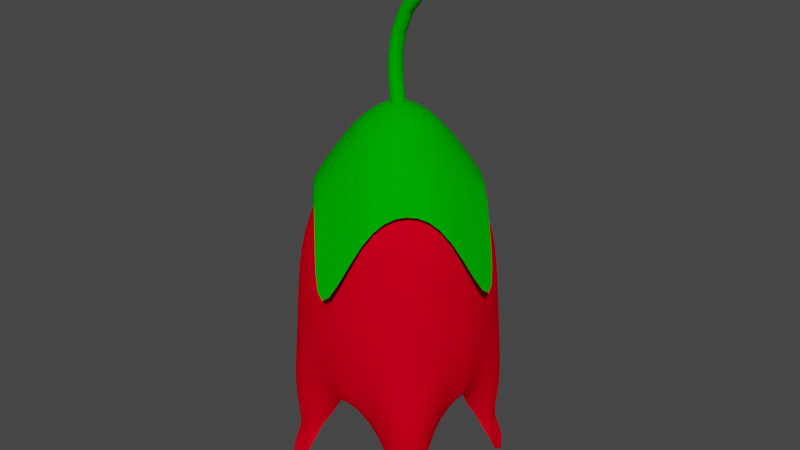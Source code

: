 # Source: blend.blend  (saved by Blender 3.5.10; exported with 4.5.12 LTS)
import bpy
from mathutils import Matrix  # noqa: F401  (used for matrix-valued properties, if any)

bpy.ops.wm.read_factory_settings(use_empty=True)
scene = bpy.context.scene
scene.name = 'Scene'

# ---- collections
col_collection = bpy.data.collections.new('Collection'); scene.collection.children.link(col_collection)

# ---- materials (node trees are filled in below, after node groups)
mat_x = bpy.data.materials.new('ホタルブクロ葉')
mat_x.alpha_threshold = 0.0
mat_x.use_transparent_shadow = False
mat_x.diffuse_color = (0.0003182, 0.4116, 0.0, 1.0)
mat_x.roughness = 0.5
mat_x.line_color = (0.0, 0.0, 0.0, 1.0)
mat_1 = bpy.data.materials.new('ホタルブクロ花1')
mat_1.use_transparent_shadow = False
mat_1.diffuse_color = (0.5982, 0.2803, 0.8, 1.0)
mat_x_1 = bpy.data.materials.new('ホタルブクロ花２')
mat_x_1.use_transparent_shadow = False
mat_x_1.diffuse_color = (0.2133, 0.8, 0.6846, 1.0)
mat_3 = bpy.data.materials.new('ホタルブクロ花3')
mat_3.use_transparent_shadow = False
mat_3.diffuse_color = (0.7438, 0.8, 0.0409, 1.0)
mat_4 = bpy.data.materials.new('ホタルブクロ花4')
mat_4.use_transparent_shadow = False
mat_4.diffuse_color = (0.8, 0.314, 0.03946, 1.0)
mat_5 = bpy.data.materials.new('ホタルブクロ花5')
mat_5.use_transparent_shadow = False
mat_5.diffuse_color = (0.8, 0.1595, 0.37, 1.0)
mat_6 = bpy.data.materials.new('ホタルブクロ花6')
mat_6.use_transparent_shadow = False
mat_6.diffuse_color = (0.8, 0.0, 0.01222, 1.0)

# ---- material node trees

# ---- world
world_world = bpy.data.worlds.new('World'); scene.world = world_world
world_world.use_nodes = True; world_world.node_tree.nodes.clear()
_N = world_world.node_tree.nodes; _L = world_world.node_tree.links
n0 = _N.new('ShaderNodeOutputWorld'); n0.name = 'World Output'; n0.location = (300, 300)
n1 = _N.new('ShaderNodeBackground'); n1.name = 'Background'; n1.location = (10, 300)
n1.inputs[0].default_value = (0.05088, 0.05088, 0.05088, 1.0)
_L.new(n1.outputs[0], n0.inputs[0])
n0.is_active_output = True
world_world.color = (0.05088, 0.05088, 0.05088)
world_world.use_sun_shadow = False
world_world.sun_shadow_jitter_overblur = 0.0

# ---- meshes
me_cube_001 = bpy.data.meshes.new('Cube.001')
me_cube_001.from_pydata([(0.001404, 1.761, 1.061), (1.761, 0.001397, 1.066), (-1.76, -0.001735, 1.058), (-0.001729, -1.76, 1.062), (-0.4359, -1.226, 2.664), (-0.8367, -0.8367, 2.925), (-1.226, -0.4359, 2.662), (0.4359, 1.226, 2.666), (0.8367, 0.8367, 2.93), (1.226, 0.4359, 2.669), (-1.226, 0.4357, 2.662), (-0.8367, 0.8367, 2.925), (-0.436, 1.226, 2.664), (1.226, -0.436, 2.668), (0.8367, -0.8367, 2.93), (0.4357, -1.226, 2.667), (-0.7905, -4.768e-06, 3.575), (-0.3952, 0.3952, 3.856), (-3.934e-06, 0.7905, 3.577), (-0.3952, -0.3952, 3.856), (6.098e-07, -1.487e-07, 4.181), (0.3952, 0.3952, 3.858), (-4.053e-06, -0.7905, 3.577), (0.3952, -0.3952, 3.858), (0.7905, -4.768e-06, 3.579), (-0.8368, 0.8367, 2.991), (-0.4361, 1.226, 2.73), (0.3951, 0.3952, 3.924), (0.8366, 0.8367, 2.996), (-0.0001229, 0.7905, 3.643), (0.4358, 1.226, 2.733), (0.4356, -1.226, 2.733), (-0.001859, -1.76, 1.135), (1.226, 0.4359, 2.735), (1.761, 0.001397, 1.139), (0.001273, 1.761, 1.134), (-0.8368, -0.8367, 2.991), (-1.226, -0.4359, 2.728), (-1.226, 0.4357, 2.728), (-0.436, -1.226, 2.73), (-1.761, -0.001735, 1.13), (0.7904, -4.879e-06, 3.645), (1.226, -0.436, 2.734), (0.8366, -0.8367, 2.996), (-0.7906, -4.879e-06, 3.641), (-0.3953, 0.3952, 3.922), (-0.3953, -0.3952, 3.922), (-0.0001183, -2.594e-07, 4.247), (-0.000123, -0.7905, 3.643), (0.3951, -0.3952, 3.924)], [], [(22, 15, 3, 4), (10, 16, 6, 2), (16, 19, 5, 6), (19, 22, 4, 5), (8, 9, 24, 21), (21, 24, 23, 20), (20, 23, 22, 19), (7, 8, 21, 18), (18, 21, 20, 17), (17, 20, 19, 16), (0, 7, 18, 12), (12, 18, 17, 11), (11, 17, 16, 10), (9, 1, 13, 24), (24, 13, 14, 23), (23, 14, 15, 22), (48, 39, 32, 31), (38, 40, 37, 44), (44, 37, 36, 46), (46, 36, 39, 48), (28, 27, 41, 33), (27, 47, 49, 41), (47, 46, 48, 49), (30, 29, 27, 28), (29, 45, 47, 27), (45, 44, 46, 47), (35, 26, 29, 30), (26, 25, 45, 29), (25, 38, 44, 45), (33, 41, 42, 34), (41, 49, 43, 42), (49, 48, 31, 43), (15, 14, 43, 31), (7, 0, 35, 30), (6, 5, 36, 37), (4, 3, 32, 39), (2, 6, 37, 40), (11, 10, 38, 25), (5, 4, 39, 36), (8, 7, 30, 28), (10, 2, 40, 38), (13, 1, 34, 42), (3, 15, 31, 32), (9, 8, 28, 33), (14, 13, 42, 43), (1, 9, 33, 34), (0, 12, 26, 35), (12, 11, 25, 26)])
_uv = me_cube_001.uv_layers.new(name='UVMap')
_uv.uv.foreach_set('vector', [0.8125, 0.6875, 0.8125, 0.75, 0.875, 0.75, 0.875, 0.6875, 0.8125, 0.5, 0.8125, 0.5625, 0.875, 0.5625, 0.875, 0.5, 0.8125, 0.5625, 0.8125, 0.625, 0.875, 0.625, 0.875, 0.5625, 0.8125, 0.625, 0.8125, 0.6875, 0.875, 0.6875, 0.875, 0.625, 0.625, 0.625, 0.625, 0.6875, 0.6875, 0.6875, 0.6875, 0.625, 0.6875, 0.625, 0.6875, 0.6875, 0.75, 0.6875, 0.75, 0.625, 0.75, 0.625, 0.75, 0.6875, 0.8125, 0.6875, 0.8125, 0.625, 0.625, 0.5625, 0.625, 0.625, 0.6875, 0.625, 0.6875, 0.5625, 0.6875, 0.5625, 0.6875, 0.625, 0.75, 0.625, 0.75, 0.5625, 0.75, 0.5625, 0.75, 0.625, 0.8125, 0.625, 0.8125, 0.5625, 0.625, 0.5, 0.625, 0.5625, 0.6875, 0.5625, 0.6875, 0.5, 0.6875, 0.5, 0.6875, 0.5625, 0.75, 0.5625, 0.75, 0.5, 0.75, 0.5, 0.75, 0.5625, 0.8125, 0.5625, 0.8125, 0.5, 0.625, 0.6875, 0.625, 0.75, 0.6875, 0.75, 0.6875, 0.6875, 0.6875, 0.6875, 0.6875, 0.75, 0.75, 0.75, 0.75, 0.6875, 0.75, 0.6875, 0.75, 0.75, 0.8125, 0.75, 0.8125, 0.6875, 0.8125, 0.6875, 0.875, 0.6875, 0.875, 0.75, 0.8125, 0.75, 0.8125, 0.5, 0.875, 0.5, 0.875, 0.5625, 0.8125, 0.5625, 0.8125, 0.5625, 0.875, 0.5625, 0.875, 0.625, 0.8125, 0.625, 0.8125, 0.625, 0.875, 0.625, 0.875, 0.6875, 0.8125, 0.6875, 0.625, 0.625, 0.6875, 0.625, 0.6875, 0.6875, 0.625, 0.6875, 0.6875, 0.625, 0.75, 0.625, 0.75, 0.6875, 0.6875, 0.6875, 0.75, 0.625, 0.8125, 0.625, 0.8125, 0.6875, 0.75, 0.6875, 0.625, 0.5625, 0.6875, 0.5625, 0.6875, 0.625, 0.625, 0.625, 0.6875, 0.5625, 0.75, 0.5625, 0.75, 0.625, 0.6875, 0.625, 0.75, 0.5625, 0.8125, 0.5625, 0.8125, 0.625, 0.75, 0.625, 0.625, 0.5, 0.6875, 0.5, 0.6875, 0.5625, 0.625, 0.5625, 0.6875, 0.5, 0.75, 0.5, 0.75, 0.5625, 0.6875, 0.5625, 0.75, 0.5, 0.8125, 0.5, 0.8125, 0.5625, 0.75, 0.5625, 0.625, 0.6875, 0.6875, 0.6875, 0.6875, 0.75, 0.625, 0.75, 0.6875, 0.6875, 0.75, 0.6875, 0.75, 0.75, 0.6875, 0.75, 0.75, 0.6875, 0.8125, 0.6875, 0.8125, 0.75, 0.75, 0.75, 0.8125, 0.75, 0.75, 0.75, 0.75, 0.75, 0.8125, 0.75, 0.625, 0.5625, 0.625, 0.5, 0.625, 0.5, 0.625, 0.5625, 0.875, 0.5625, 0.875, 0.625, 0.875, 0.625, 0.875, 0.5625, 0.875, 0.6875, 0.875, 0.75, 0.875, 0.75, 0.875, 0.6875, 0.875, 0.5, 0.875, 0.5625, 0.875, 0.5625, 0.875, 0.5, 0.75, 0.5, 0.8125, 0.5, 0.8125, 0.5, 0.75, 0.5, 0.875, 0.625, 0.875, 0.6875, 0.875, 0.6875, 0.875, 0.625, 0.625, 0.625, 0.625, 0.5625, 0.625, 0.5625, 0.625, 0.625, 0.8125, 0.5, 0.875, 0.5, 0.875, 0.5, 0.8125, 0.5, 0.6875, 0.75, 0.625, 0.75, 0.625, 0.75, 0.6875, 0.75, 0.875, 0.75, 0.8125, 0.75, 0.8125, 0.75, 0.875, 0.75, 0.625, 0.6875, 0.625, 0.625, 0.625, 0.625, 0.625, 0.6875, 0.75, 0.75, 0.6875, 0.75, 0.6875, 0.75, 0.75, 0.75, 0.625, 0.75, 0.625, 0.6875, 0.625, 0.6875, 0.625, 0.75, 0.625, 0.5, 0.6875, 0.5, 0.6875, 0.5, 0.625, 0.5, 0.6875, 0.5, 0.75, 0.5, 0.75, 0.5, 0.6875, 0.5])
me_cube_001.materials.append(mat_x)
me_cube_001.update()
me_cylinder = bpy.data.meshes.new('Cylinder')
me_cylinder.from_pydata([(-0.00764, 1.0, -0.9993), (16.54, 1.0, 1.008), (0.1872, 0.9808, -0.9993), (16.61, 0.9808, 0.9958), (0.3745, 0.9239, -0.9994), (16.68, 0.9239, 0.984), (0.5471, 0.8315, -0.9995), (16.74, 0.8315, 0.9731), (0.6984, 0.7071, -0.9996), (16.79, 0.7071, 0.9636), (0.8226, 0.5556, -0.9996), (16.83, 0.5556, 0.9557), (0.9148, 0.3827, -0.9997), (16.87, 0.3827, 0.9499), (0.9716, 0.1951, -0.9997), (16.89, 0.1951, 0.9464), (0.9908, -6.246e-10, -0.9997), (16.89, 1.099e-07, 0.9451), (0.9716, -0.1951, -0.9997), (16.89, -0.1951, 0.9464), (0.9148, -0.3827, -0.9997), (16.87, -0.3827, 0.9499), (0.8226, -0.5556, -0.9996), (16.83, -0.5556, 0.9557), (0.6984, -0.7071, -0.9996), (16.79, -0.7071, 0.9636), (0.5471, -0.8315, -0.9995), (16.74, -0.8315, 0.9731), (0.3745, -0.9239, -0.9994), (16.68, -0.9239, 0.984), (0.1872, -0.9808, -0.9993), (16.61, -0.9808, 0.9958), (-0.007641, -1.0, -0.9993), (16.54, -1.0, 1.008), (-0.2024, -0.9808, -0.9992), (16.48, -0.9808, 1.02), (-0.3897, -0.9239, -0.9991), (16.41, -0.9239, 1.032), (-0.5624, -0.8315, -0.999), (16.35, -0.8315, 1.043), (-0.7137, -0.7071, -0.9989), (16.3, -0.7071, 1.052), (-0.8378, -0.5556, -0.9989), (16.25, -0.5556, 1.06), (-0.9301, -0.3827, -0.9989), (16.22, -0.3827, 1.066), (-0.9869, -0.1951, -0.9988), (16.2, -0.1951, 1.07), (-1.006, -2.364e-09, -0.9988), (16.19, -1.42e-07, 1.071), (-0.9869, 0.1951, -0.9988), (16.2, 0.1951, 1.07), (-0.9301, 0.3827, -0.9989), (16.22, 0.3827, 1.066), (-0.8378, 0.5556, -0.9989), (16.25, 0.5556, 1.06), (-0.7137, 0.7071, -0.9989), (16.3, 0.7071, 1.052), (-0.5624, 0.8315, -0.999), (16.35, 0.8315, 1.043), (-0.3897, 0.9239, -0.9991), (16.41, 0.9239, 1.032), (-0.2024, 0.9808, -0.9992), (16.48, 0.9808, 1.02), (-0.185, 1.0, -0.828), (-0.3808, 1.0, -0.6465), (-0.5771, 1.0, -0.441), (-0.5428, 1.0, -0.2098), (-0.03465, 1.0, 0.03979), (1.152, 1.0, 0.2901), (3.1, 1.0, 0.516), (5.701, 1.0, 0.6942), (8.666, 1.0, 0.8158), (11.62, 1.0, 0.8922), (14.22, 1.0, 0.9498), (14.28, 0.9808, 0.9376), (11.69, 0.9808, 0.8801), (8.757, 0.9808, 0.8041), (5.816, 0.9808, 0.6836), (3.234, 0.9808, 0.5071), (1.299, 0.9808, 0.2833), (0.1225, 0.9808, 0.03507), (-0.3776, 0.9808, -0.2129), (-0.403, 0.9808, -0.4428), (-0.1956, 0.9808, -0.6476), (0.009412, 0.9808, -0.8286), (14.35, 0.9239, 0.9258), (11.76, 0.9239, 0.8684), (8.845, 0.9239, 0.7928), (5.925, 0.9239, 0.6733), (3.361, 0.9239, 0.4986), (1.44, 0.9239, 0.2768), (0.2729, 0.9239, 0.0305), (-0.219, 0.9239, -0.2158), (-0.236, 0.9239, -0.4446), (-0.01791, 0.9239, -0.6486), (0.1963, 0.9239, -0.8291), (14.41, 0.8315, 0.9149), (11.83, 0.8315, 0.8576), (8.925, 0.8315, 0.7824), (6.025, 0.8315, 0.6639), (3.478, 0.8315, 0.4907), (1.57, 0.8315, 0.2708), (0.4111, 0.8315, 0.02625), (-0.07295, 0.8315, -0.2185), (-0.08234, 0.8315, -0.4462), (0.1454, 0.8315, -0.6495), (0.3686, 0.8315, -0.8296), (14.46, 0.7071, 0.9054), (11.88, 0.7071, 0.8482), (8.996, 0.7071, 0.7733), (6.113, 0.7071, 0.6556), (3.581, 0.7071, 0.4837), (1.683, 0.7071, 0.2655), (0.532, 0.7071, 0.02251), (0.05494, 0.7071, -0.2209), (0.05209, 0.7071, -0.4476), (0.2881, 0.7071, -0.6503), (0.5196, 0.7071, -0.83), (14.51, 0.5556, 0.8976), (11.93, 0.5556, 0.8405), (9.053, 0.5556, 0.7659), (6.184, 0.5556, 0.6488), (3.664, 0.5556, 0.478), (1.775, 0.5556, 0.2611), (0.6317, 0.5556, 0.01944), (0.1598, 0.5556, -0.2229), (0.1623, 0.5556, -0.4488), (0.405, 0.5556, -0.6509), (0.6435, 0.5556, -0.8304), (14.54, 0.3827, 0.8918), (11.97, 0.3827, 0.8347), (9.096, 0.3827, 0.7603), (6.237, 0.3827, 0.6437), (3.726, 0.3827, 0.4738), (1.844, 0.3827, 0.2579), (0.7059, 0.3827, 0.01715), (0.2378, 0.3827, -0.2244), (0.2438, 0.3827, -0.4496), (0.4916, 0.3827, -0.6514), (0.7356, 0.3827, -0.8306), (14.56, 0.1951, 0.8882), (11.99, 0.1951, 0.8312), (9.122, 0.1951, 0.7569), (6.269, 0.1951, 0.6406), (3.764, 0.1951, 0.4712), (1.886, 0.1951, 0.2558), (0.7516, 0.1951, 0.01573), (0.2855, 0.1951, -0.2253), (0.294, 0.1951, -0.4501), (0.5449, 0.1951, -0.6517), (0.7923, 0.1951, -0.8308), (14.56, -1.074e-07, 0.887), (12.0, -3.27e-07, 0.83), (9.131, -5.121e-07, 0.7557), (6.28, -6.132e-07, 0.6396), (3.777, -6.08e-07, 0.4703), (1.901, -5.11e-07, 0.2552), (0.7669, -3.643e-07, 0.01526), (0.3016, -2.157e-07, -0.2256), (0.311, -9.948e-08, -0.4503), (0.5629, -2.982e-08, -0.6518), (0.8115, -4.938e-09, -0.8309), (14.56, -0.1951, 0.8882), (11.99, -0.1951, 0.8312), (9.122, -0.1951, 0.7569), (6.269, -0.1951, 0.6406), (3.764, -0.1951, 0.4712), (1.886, -0.1951, 0.2558), (0.7516, -0.1951, 0.01573), (0.2855, -0.1951, -0.2253), (0.294, -0.1951, -0.4501), (0.5449, -0.1951, -0.6517), (0.7923, -0.1951, -0.8308), (14.54, -0.3827, 0.8918), (11.97, -0.3827, 0.8347), (9.096, -0.3827, 0.7603), (6.237, -0.3827, 0.6437), (3.726, -0.3827, 0.4738), (1.844, -0.3827, 0.2579), (0.7059, -0.3827, 0.01715), (0.2378, -0.3827, -0.2244), (0.2438, -0.3827, -0.4496), (0.4916, -0.3827, -0.6514), (0.7356, -0.3827, -0.8306), (14.51, -0.5556, 0.8976), (11.93, -0.5556, 0.8405), (9.053, -0.5556, 0.7659), (6.184, -0.5556, 0.6488), (3.664, -0.5556, 0.478), (1.775, -0.5556, 0.2611), (0.6317, -0.5556, 0.01944), (0.1598, -0.5556, -0.2229), (0.1623, -0.5556, -0.4488), (0.405, -0.5556, -0.6509), (0.6435, -0.5556, -0.8304), (14.46, -0.7071, 0.9054), (11.88, -0.7071, 0.8482), (8.996, -0.7071, 0.7733), (6.113, -0.7071, 0.6556), (3.581, -0.7071, 0.4837), (1.683, -0.7071, 0.2655), (0.532, -0.7071, 0.02251), (0.05494, -0.7071, -0.2209), (0.05209, -0.7071, -0.4476), (0.2881, -0.7071, -0.6503), (0.5196, -0.7071, -0.83), (14.41, -0.8315, 0.9149), (11.83, -0.8315, 0.8576), (8.925, -0.8315, 0.7824), (6.025, -0.8315, 0.6639), (3.478, -0.8315, 0.4907), (1.57, -0.8315, 0.2708), (0.4111, -0.8315, 0.02625), (-0.07295, -0.8315, -0.2185), (-0.08234, -0.8315, -0.4462), (0.1454, -0.8315, -0.6495), (0.3686, -0.8315, -0.8296), (14.35, -0.9239, 0.9258), (11.76, -0.9239, 0.8684), (8.845, -0.9239, 0.7928), (5.925, -0.9239, 0.6733), (3.361, -0.9239, 0.4986), (1.44, -0.9239, 0.2768), (0.2729, -0.9239, 0.0305), (-0.219, -0.9239, -0.2158), (-0.236, -0.9239, -0.4446), (-0.01791, -0.9239, -0.6486), (0.1963, -0.9239, -0.8291), (14.28, -0.9808, 0.9376), (11.69, -0.9808, 0.8801), (8.757, -0.9808, 0.8041), (5.816, -0.9808, 0.6836), (3.234, -0.9808, 0.5071), (1.299, -0.9808, 0.2833), (0.1225, -0.9808, 0.03507), (-0.3776, -0.9808, -0.2129), (-0.403, -0.9808, -0.4428), (-0.1956, -0.9808, -0.6476), (0.009412, -0.9808, -0.8286), (14.22, -1.0, 0.9498), (11.62, -1.0, 0.8922), (8.666, -1.0, 0.8158), (5.701, -1.0, 0.6942), (3.1, -1.0, 0.516), (1.152, -1.0, 0.2901), (-0.03465, -1.0, 0.03979), (-0.5428, -1.0, -0.2098), (-0.5771, -1.0, -0.441), (-0.3808, -1.0, -0.6465), (-0.185, -1.0, -0.828), (14.15, -0.9808, 0.9621), (11.54, -0.9808, 0.9044), (8.574, -0.9808, 0.8275), (5.586, -0.9808, 0.7048), (2.965, -0.9808, 0.5248), (1.003, -0.9808, 0.2968), (-0.1923, -0.9808, 0.04447), (-0.7086, -0.9808, -0.2068), (-0.7517, -0.9808, -0.4392), (-0.5667, -0.9808, -0.6455), (-0.3794, -0.9808, -0.8274), (14.08, -0.9239, 0.9739), (11.47, -0.9239, 0.9161), (8.485, -0.9239, 0.8387), (5.473, -0.9239, 0.715), (2.834, -0.9239, 0.5333), (0.8605, -0.9239, 0.3032), (-0.3443, -0.9239, 0.04893), (-0.8685, -0.9239, -0.2039), (-0.9199, -0.9239, -0.4375), (-0.7459, -0.9239, -0.6444), (-0.5663, -0.9239, -0.8269), (14.02, -0.8315, 0.9848), (11.41, -0.8315, 0.9268), (8.402, -0.8315, 0.8491), (5.367, -0.8315, 0.7244), (2.713, -0.8315, 0.5411), (0.7282, -0.8315, 0.309), (-0.4847, -0.8315, 0.053), (-1.016, -0.8315, -0.2013), (-1.075, -0.8315, -0.4359), (-0.9115, -0.8315, -0.6435), (-0.7386, -0.8315, -0.8264), (13.97, -0.7071, 0.9943), (11.35, -0.7071, 0.9363), (8.329, -0.7071, 0.8582), (5.272, -0.7071, 0.7327), (2.604, -0.7071, 0.548), (0.6118, -0.7071, 0.3141), (-0.6081, -0.7071, 0.05652), (-1.145, -0.7071, -0.1989), (-1.212, -0.7071, -0.4345), (-1.057, -0.7071, -0.6426), (-0.8896, -0.7071, -0.826), (13.93, -0.5556, 1.002), (11.3, -0.5556, 0.944), (8.268, -0.5556, 0.8657), (5.19, -0.5556, 0.7395), (2.514, -0.5556, 0.5535), (0.5158, -0.5556, 0.3182), (-0.7094, -0.5556, 0.05938), (-1.252, -0.5556, -0.1971), (-1.324, -0.5556, -0.4333), (-1.177, -0.5556, -0.6419), (-1.013, -0.5556, -0.8256), (13.89, -0.3827, 1.008), (11.27, -0.3827, 0.9498), (8.223, -0.3827, 0.8712), (5.126, -0.3827, 0.7445), (2.447, -0.3827, 0.5577), (0.444, -0.3827, 0.3213), (-0.7838, -0.3827, 0.06148), (-1.33, -0.3827, -0.1957), (-1.407, -0.3827, -0.4325), (-1.266, -0.3827, -0.6414), (-1.106, -0.3827, -0.8254), (13.87, -0.1951, 1.012), (11.25, -0.1951, 0.9533), (8.195, -0.1951, 0.8747), (5.082, -0.1951, 0.7477), (2.405, -0.1951, 0.5602), (0.4006, -0.1951, 0.3231), (-0.8295, -0.1951, 0.06277), (-1.379, -0.1951, -0.1948), (-1.459, -0.1951, -0.432), (-1.321, -0.1951, -0.641), (-1.162, -0.1951, -0.8252), (13.87, -3.592e-07, 1.013), (11.24, -5.764e-07, 0.9545), (8.185, -7.526e-07, 0.8758), (5.064, -8.319e-07, 0.7487), (2.391, -7.899e-07, 0.5611), (0.386, -6.484e-07, 0.3238), (-0.8449, -4.603e-07, 0.06319), (-1.395, -2.78e-07, -0.1945), (-1.476, -1.366e-07, -0.4318), (-1.339, -5.156e-08, -0.6409), (-1.181, -1.642e-08, -0.8251), (13.87, 0.1951, 1.012), (11.25, 0.1951, 0.9533), (8.195, 0.1951, 0.8747), (5.082, 0.1951, 0.7477), (2.405, 0.1951, 0.5602), (0.4006, 0.1951, 0.3231), (-0.8295, 0.1951, 0.06277), (-1.379, 0.1951, -0.1948), (-1.459, 0.1951, -0.432), (-1.321, 0.1951, -0.641), (-1.162, 0.1951, -0.8252), (13.89, 0.3827, 1.008), (11.27, 0.3827, 0.9498), (8.223, 0.3827, 0.8712), (5.126, 0.3827, 0.7445), (2.447, 0.3827, 0.5577), (0.444, 0.3827, 0.3213), (-0.7838, 0.3827, 0.06148), (-1.33, 0.3827, -0.1957), (-1.407, 0.3827, -0.4325), (-1.266, 0.3827, -0.6414), (-1.106, 0.3827, -0.8254), (13.93, 0.5556, 1.002), (11.3, 0.5556, 0.944), (8.268, 0.5556, 0.8657), (5.19, 0.5556, 0.7395), (2.514, 0.5556, 0.5535), (0.5158, 0.5556, 0.3182), (-0.7094, 0.5556, 0.05938), (-1.252, 0.5556, -0.1971), (-1.324, 0.5556, -0.4333), (-1.177, 0.5556, -0.6419), (-1.013, 0.5556, -0.8256), (13.97, 0.7071, 0.9943), (11.35, 0.7071, 0.9363), (8.329, 0.7071, 0.8582), (5.272, 0.7071, 0.7327), (2.604, 0.7071, 0.548), (0.6118, 0.7071, 0.3141), (-0.6081, 0.7071, 0.05652), (-1.145, 0.7071, -0.1989), (-1.212, 0.7071, -0.4345), (-1.057, 0.7071, -0.6426), (-0.8896, 0.7071, -0.826), (14.02, 0.8315, 0.9848), (11.41, 0.8315, 0.9268), (8.402, 0.8315, 0.8491), (5.367, 0.8315, 0.7244), (2.713, 0.8315, 0.5411), (0.7282, 0.8315, 0.309), (-0.4847, 0.8315, 0.053), (-1.016, 0.8315, -0.2013), (-1.075, 0.8315, -0.4359), (-0.9115, 0.8315, -0.6435), (-0.7386, 0.8315, -0.8264), (14.08, 0.9239, 0.9739), (11.47, 0.9239, 0.9161), (8.485, 0.9239, 0.8387), (5.473, 0.9239, 0.715), (2.834, 0.9239, 0.5333), (0.8605, 0.9239, 0.3032), (-0.3443, 0.9239, 0.04893), (-0.8685, 0.9239, -0.2039), (-0.9199, 0.9239, -0.4375), (-0.7459, 0.9239, -0.6444), (-0.5663, 0.9239, -0.8269), (14.15, 0.9808, 0.9621), (11.54, 0.9808, 0.9044), (8.574, 0.9808, 0.8275), (5.586, 0.9808, 0.7048), (2.965, 0.9808, 0.5248), (1.003, 0.9808, 0.2968), (-0.1923, 0.9808, 0.04447), (-0.7086, 0.9808, -0.2068), (-0.7517, 0.9808, -0.4392), (-0.5667, 0.9808, -0.6455), (-0.3794, 0.9808, -0.8274)], [], [(74, 1, 3, 75), (75, 3, 5, 86), (86, 5, 7, 97), (97, 7, 9, 108), (108, 9, 11, 119), (119, 11, 13, 130), (130, 13, 15, 141), (141, 15, 17, 152), (152, 17, 19, 163), (163, 19, 21, 174), (174, 21, 23, 185), (185, 23, 25, 196), (196, 25, 27, 207), (207, 27, 29, 218), (218, 29, 31, 229), (229, 31, 33, 240), (240, 33, 35, 251), (251, 35, 37, 262), (262, 37, 39, 273), (273, 39, 41, 284), (284, 41, 43, 295), (295, 43, 45, 306), (306, 45, 47, 317), (317, 47, 49, 328), (328, 49, 51, 339), (339, 51, 53, 350), (350, 53, 55, 361), (361, 55, 57, 372), (372, 57, 59, 383), (383, 59, 61, 394), (3, 1, 63, 61, 59, 57, 55, 53, 51, 49, 47, 45, 43, 41, 39, 37, 35, 33, 31, 29, 27, 25, 23, 21, 19, 17, 15, 13, 11, 9, 7, 5), (394, 61, 63, 405), (405, 63, 1, 74), (0, 2, 4, 6, 8, 10, 12, 14, 16, 18, 20, 22, 24, 26, 28, 30, 32, 34, 36, 38, 40, 42, 44, 46, 48, 50, 52, 54, 56, 58, 60, 62), (62, 415, 64, 0), (415, 414, 65, 64), (414, 413, 66, 65), (413, 412, 67, 66), (412, 411, 68, 67), (411, 410, 69, 68), (410, 409, 70, 69), (409, 408, 71, 70), (408, 407, 72, 71), (407, 406, 73, 72), (406, 405, 74, 73), (60, 404, 415, 62), (404, 403, 414, 415), (403, 402, 413, 414), (402, 401, 412, 413), (401, 400, 411, 412), (400, 399, 410, 411), (399, 398, 409, 410), (398, 397, 408, 409), (397, 396, 407, 408), (396, 395, 406, 407), (395, 394, 405, 406), (58, 393, 404, 60), (393, 392, 403, 404), (392, 391, 402, 403), (391, 390, 401, 402), (390, 389, 400, 401), (389, 388, 399, 400), (388, 387, 398, 399), (387, 386, 397, 398), (386, 385, 396, 397), (385, 384, 395, 396), (384, 383, 394, 395), (56, 382, 393, 58), (382, 381, 392, 393), (381, 380, 391, 392), (380, 379, 390, 391), (379, 378, 389, 390), (378, 377, 388, 389), (377, 376, 387, 388), (376, 375, 386, 387), (375, 374, 385, 386), (374, 373, 384, 385), (373, 372, 383, 384), (54, 371, 382, 56), (371, 370, 381, 382), (370, 369, 380, 381), (369, 368, 379, 380), (368, 367, 378, 379), (367, 366, 377, 378), (366, 365, 376, 377), (365, 364, 375, 376), (364, 363, 374, 375), (363, 362, 373, 374), (362, 361, 372, 373), (52, 360, 371, 54), (360, 359, 370, 371), (359, 358, 369, 370), (358, 357, 368, 369), (357, 356, 367, 368), (356, 355, 366, 367), (355, 354, 365, 366), (354, 353, 364, 365), (353, 352, 363, 364), (352, 351, 362, 363), (351, 350, 361, 362), (50, 349, 360, 52), (349, 348, 359, 360), (348, 347, 358, 359), (347, 346, 357, 358), (346, 345, 356, 357), (345, 344, 355, 356), (344, 343, 354, 355), (343, 342, 353, 354), (342, 341, 352, 353), (341, 340, 351, 352), (340, 339, 350, 351), (48, 338, 349, 50), (338, 337, 348, 349), (337, 336, 347, 348), (336, 335, 346, 347), (335, 334, 345, 346), (334, 333, 344, 345), (333, 332, 343, 344), (332, 331, 342, 343), (331, 330, 341, 342), (330, 329, 340, 341), (329, 328, 339, 340), (46, 327, 338, 48), (327, 326, 337, 338), (326, 325, 336, 337), (325, 324, 335, 336), (324, 323, 334, 335), (323, 322, 333, 334), (322, 321, 332, 333), (321, 320, 331, 332), (320, 319, 330, 331), (319, 318, 329, 330), (318, 317, 328, 329), (44, 316, 327, 46), (316, 315, 326, 327), (315, 314, 325, 326), (314, 313, 324, 325), (313, 312, 323, 324), (312, 311, 322, 323), (311, 310, 321, 322), (310, 309, 320, 321), (309, 308, 319, 320), (308, 307, 318, 319), (307, 306, 317, 318), (42, 305, 316, 44), (305, 304, 315, 316), (304, 303, 314, 315), (303, 302, 313, 314), (302, 301, 312, 313), (301, 300, 311, 312), (300, 299, 310, 311), (299, 298, 309, 310), (298, 297, 308, 309), (297, 296, 307, 308), (296, 295, 306, 307), (40, 294, 305, 42), (294, 293, 304, 305), (293, 292, 303, 304), (292, 291, 302, 303), (291, 290, 301, 302), (290, 289, 300, 301), (289, 288, 299, 300), (288, 287, 298, 299), (287, 286, 297, 298), (286, 285, 296, 297), (285, 284, 295, 296), (38, 283, 294, 40), (283, 282, 293, 294), (282, 281, 292, 293), (281, 280, 291, 292), (280, 279, 290, 291), (279, 278, 289, 290), (278, 277, 288, 289), (277, 276, 287, 288), (276, 275, 286, 287), (275, 274, 285, 286), (274, 273, 284, 285), (36, 272, 283, 38), (272, 271, 282, 283), (271, 270, 281, 282), (270, 269, 280, 281), (269, 268, 279, 280), (268, 267, 278, 279), (267, 266, 277, 278), (266, 265, 276, 277), (265, 264, 275, 276), (264, 263, 274, 275), (263, 262, 273, 274), (34, 261, 272, 36), (261, 260, 271, 272), (260, 259, 270, 271), (259, 258, 269, 270), (258, 257, 268, 269), (257, 256, 267, 268), (256, 255, 266, 267), (255, 254, 265, 266), (254, 253, 264, 265), (253, 252, 263, 264), (252, 251, 262, 263), (32, 250, 261, 34), (250, 249, 260, 261), (249, 248, 259, 260), (248, 247, 258, 259), (247, 246, 257, 258), (246, 245, 256, 257), (245, 244, 255, 256), (244, 243, 254, 255), (243, 242, 253, 254), (242, 241, 252, 253), (241, 240, 251, 252), (30, 239, 250, 32), (239, 238, 249, 250), (238, 237, 248, 249), (237, 236, 247, 248), (236, 235, 246, 247), (235, 234, 245, 246), (234, 233, 244, 245), (233, 232, 243, 244), (232, 231, 242, 243), (231, 230, 241, 242), (230, 229, 240, 241), (28, 228, 239, 30), (228, 227, 238, 239), (227, 226, 237, 238), (226, 225, 236, 237), (225, 224, 235, 236), (224, 223, 234, 235), (223, 222, 233, 234), (222, 221, 232, 233), (221, 220, 231, 232), (220, 219, 230, 231), (219, 218, 229, 230), (26, 217, 228, 28), (217, 216, 227, 228), (216, 215, 226, 227), (215, 214, 225, 226), (214, 213, 224, 225), (213, 212, 223, 224), (212, 211, 222, 223), (211, 210, 221, 222), (210, 209, 220, 221), (209, 208, 219, 220), (208, 207, 218, 219), (24, 206, 217, 26), (206, 205, 216, 217), (205, 204, 215, 216), (204, 203, 214, 215), (203, 202, 213, 214), (202, 201, 212, 213), (201, 200, 211, 212), (200, 199, 210, 211), (199, 198, 209, 210), (198, 197, 208, 209), (197, 196, 207, 208), (22, 195, 206, 24), (195, 194, 205, 206), (194, 193, 204, 205), (193, 192, 203, 204), (192, 191, 202, 203), (191, 190, 201, 202), (190, 189, 200, 201), (189, 188, 199, 200), (188, 187, 198, 199), (187, 186, 197, 198), (186, 185, 196, 197), (20, 184, 195, 22), (184, 183, 194, 195), (183, 182, 193, 194), (182, 181, 192, 193), (181, 180, 191, 192), (180, 179, 190, 191), (179, 178, 189, 190), (178, 177, 188, 189), (177, 176, 187, 188), (176, 175, 186, 187), (175, 174, 185, 186), (18, 173, 184, 20), (173, 172, 183, 184), (172, 171, 182, 183), (171, 170, 181, 182), (170, 169, 180, 181), (169, 168, 179, 180), (168, 167, 178, 179), (167, 166, 177, 178), (166, 165, 176, 177), (165, 164, 175, 176), (164, 163, 174, 175), (16, 162, 173, 18), (162, 161, 172, 173), (161, 160, 171, 172), (160, 159, 170, 171), (159, 158, 169, 170), (158, 157, 168, 169), (157, 156, 167, 168), (156, 155, 166, 167), (155, 154, 165, 166), (154, 153, 164, 165), (153, 152, 163, 164), (14, 151, 162, 16), (151, 150, 161, 162), (150, 149, 160, 161), (149, 148, 159, 160), (148, 147, 158, 159), (147, 146, 157, 158), (146, 145, 156, 157), (145, 144, 155, 156), (144, 143, 154, 155), (143, 142, 153, 154), (142, 141, 152, 153), (12, 140, 151, 14), (140, 139, 150, 151), (139, 138, 149, 150), (138, 137, 148, 149), (137, 136, 147, 148), (136, 135, 146, 147), (135, 134, 145, 146), (134, 133, 144, 145), (133, 132, 143, 144), (132, 131, 142, 143), (131, 130, 141, 142), (10, 129, 140, 12), (129, 128, 139, 140), (128, 127, 138, 139), (127, 126, 137, 138), (126, 125, 136, 137), (125, 124, 135, 136), (124, 123, 134, 135), (123, 122, 133, 134), (122, 121, 132, 133), (121, 120, 131, 132), (120, 119, 130, 131), (8, 118, 129, 10), (118, 117, 128, 129), (117, 116, 127, 128), (116, 115, 126, 127), (115, 114, 125, 126), (114, 113, 124, 125), (113, 112, 123, 124), (112, 111, 122, 123), (111, 110, 121, 122), (110, 109, 120, 121), (109, 108, 119, 120), (6, 107, 118, 8), (107, 106, 117, 118), (106, 105, 116, 117), (105, 104, 115, 116), (104, 103, 114, 115), (103, 102, 113, 114), (102, 101, 112, 113), (101, 100, 111, 112), (100, 99, 110, 111), (99, 98, 109, 110), (98, 97, 108, 109), (4, 96, 107, 6), (96, 95, 106, 107), (95, 94, 105, 106), (94, 93, 104, 105), (93, 92, 103, 104), (92, 91, 102, 103), (91, 90, 101, 102), (90, 89, 100, 101), (89, 88, 99, 100), (88, 87, 98, 99), (87, 86, 97, 98), (2, 85, 96, 4), (85, 84, 95, 96), (84, 83, 94, 95), (83, 82, 93, 94), (82, 81, 92, 93), (81, 80, 91, 92), (80, 79, 90, 91), (79, 78, 89, 90), (78, 77, 88, 89), (77, 76, 87, 88), (76, 75, 86, 87), (0, 64, 85, 2), (64, 65, 84, 85), (65, 66, 83, 84), (66, 67, 82, 83), (67, 68, 81, 82), (68, 69, 80, 81), (69, 70, 79, 80), (70, 71, 78, 79), (71, 72, 77, 78), (72, 73, 76, 77), (73, 74, 75, 76)])
_uv = me_cylinder.uv_layers.new(name='UVMap')
_uv.uv.foreach_set('vector', [1.0, 0.9583, 1.0, 1.0, 0.9688, 1.0, 0.9688, 0.9583, 0.9688, 0.9583, 0.9688, 1.0, 0.9375, 1.0, 0.9375, 0.9583, 0.9375, 0.9583, 0.9375, 1.0, 0.9062, 1.0, 0.9062, 0.9583, 0.9062, 0.9583, 0.9062, 1.0, 0.875, 1.0, 0.875, 0.9583, 0.875, 0.9583, 0.875, 1.0, 0.8438, 1.0, 0.8438, 0.9583, 0.8438, 0.9583, 0.8438, 1.0, 0.8125, 1.0, 0.8125, 0.9583, 0.8125, 0.9583, 0.8125, 1.0, 0.7812, 1.0, 0.7813, 0.9583, 0.7813, 0.9583, 0.7812, 1.0, 0.75, 1.0, 0.75, 0.9583, 0.75, 0.9583, 0.75, 1.0, 0.7188, 1.0, 0.7188, 0.9583, 0.7188, 0.9583, 0.7188, 1.0, 0.6875, 1.0, 0.6875, 0.9583, 0.6875, 0.9583, 0.6875, 1.0, 0.6562, 1.0, 0.6562, 0.9583, 0.6562, 0.9583, 0.6562, 1.0, 0.625, 1.0, 0.625, 0.9583, 0.625, 0.9583, 0.625, 1.0, 0.5938, 1.0, 0.5938, 0.9583, 0.5938, 0.9583, 0.5938, 1.0, 0.5625, 1.0, 0.5625, 0.9583, 0.5625, 0.9583, 0.5625, 1.0, 0.5312, 1.0, 0.5312, 0.9583, 0.5312, 0.9583, 0.5312, 1.0, 0.5, 1.0, 0.5, 0.9583, 0.5, 0.9583, 0.5, 1.0, 0.4688, 1.0, 0.4688, 0.9583, 0.4688, 0.9583, 0.4688, 1.0, 0.4375, 1.0, 0.4375, 0.9583, 0.4375, 0.9583, 0.4375, 1.0, 0.4062, 1.0, 0.4062, 0.9583, 0.4062, 0.9583, 0.4062, 1.0, 0.375, 1.0, 0.375, 0.9583, 0.375, 0.9583, 0.375, 1.0, 0.3438, 1.0, 0.3438, 0.9583, 0.3438, 0.9583, 0.3438, 1.0, 0.3125, 1.0, 0.3125, 0.9583, 0.3125, 0.9583, 0.3125, 1.0, 0.2812, 1.0, 0.2812, 0.9583, 0.2812, 0.9583, 0.2812, 1.0, 0.25, 1.0, 0.25, 0.9583, 0.25, 0.9583, 0.25, 1.0, 0.2188, 1.0, 0.2188, 0.9583, 0.2188, 0.9583, 0.2188, 1.0, 0.1875, 1.0, 0.1875, 0.9583, 0.1875, 0.9583, 0.1875, 1.0, 0.1562, 1.0, 0.1562, 0.9583, 0.1562, 0.9583, 0.1562, 1.0, 0.125, 1.0, 0.125, 0.9583, 0.125, 0.9583, 0.125, 1.0, 0.09375, 1.0, 0.09375, 0.9583, 0.09375, 0.9583, 0.09375, 1.0, 0.0625, 1.0, 0.0625, 0.9583, 0.2968, 0.4854, 0.25, 0.49, 0.2032, 0.4854, 0.1582, 0.4717, 0.1167, 0.4496, 0.08029, 0.4197, 0.05045, 0.3833, 0.02827, 0.3418, 0.01461, 0.2968, 0.01, 0.25, 0.01461, 0.2032, 0.02827, 0.1582, 0.05045, 0.1167, 0.08029, 0.08029, 0.1167, 0.05045, 0.1582, 0.02827, 0.2032, 0.01461, 0.25, 0.01, 0.2968, 0.01461, 0.3418, 0.02827, 0.3833, 0.05045, 0.4197, 0.08029, 0.4496, 0.1167, 0.4717, 0.1582, 0.4854, 0.2032, 0.49, 0.25, 0.4854, 0.2968, 0.4717, 0.3418, 0.4496, 0.3833, 0.4197, 0.4197, 0.3833, 0.4496, 0.3418, 0.4717, 0.0625, 0.9583, 0.0625, 1.0, 0.03125, 1.0, 0.03125, 0.9583, 0.03125, 0.9583, 0.03125, 1.0, 0.0, 1.0, 0.0, 0.9583, 0.75, 0.49, 0.7968, 0.4854, 0.8418, 0.4717, 0.8833, 0.4496, 0.9197, 0.4197, 0.9496, 0.3833, 0.9717, 0.3418, 0.9854, 0.2968, 0.99, 0.25, 0.9854, 0.2032, 0.9717, 0.1582, 0.9496, 0.1167, 0.9197, 0.08029, 0.8833, 0.05045, 0.8418, 0.02827, 0.7968, 0.01461, 0.75, 0.01, 0.7032, 0.01461, 0.6582, 0.02827, 0.6167, 0.05045, 0.5803, 0.08029, 0.5504, 0.1167, 0.5283, 0.1582, 0.5146, 0.2032, 0.51, 0.25, 0.5146, 0.2968, 0.5283, 0.3418, 0.5504, 0.3833, 0.5803, 0.4197, 0.6167, 0.4496, 0.6582, 0.4717, 0.7032, 0.4854, 0.03125, 0.5, 0.03125, 0.5417, 0.0, 0.5417, 0.0, 0.5, 0.03125, 0.5417, 0.03125, 0.5833, 0.0, 0.5833, 0.0, 0.5417, 0.03125, 0.5833, 0.03125, 0.625, 0.0, 0.625, 0.0, 0.5833, 0.03125, 0.625, 0.03125, 0.6667, 0.0, 0.6667, 0.0, 0.625, 0.03125, 0.6667, 0.03125, 0.7083, 0.0, 0.7083, 0.0, 0.6667, 0.03125, 0.7083, 0.03125, 0.75, 0.0, 0.75, 0.0, 0.7083, 0.03125, 0.75, 0.03125, 0.7917, 0.0, 0.7917, 0.0, 0.75, 0.03125, 0.7917, 0.03125, 0.8333, 0.0, 0.8333, 0.0, 0.7917, 0.03125, 0.8333, 0.03125, 0.875, 0.0, 0.875, 0.0, 0.8333, 0.03125, 0.875, 0.03125, 0.9167, 0.0, 0.9167, 0.0, 0.875, 0.03125, 0.9167, 0.03125, 0.9583, 0.0, 0.9583, 0.0, 0.9167, 0.0625, 0.5, 0.0625, 0.5417, 0.03125, 0.5417, 0.03125, 0.5, 0.0625, 0.5417, 0.0625, 0.5833, 0.03125, 0.5833, 0.03125, 0.5417, 0.0625, 0.5833, 0.0625, 0.625, 0.03125, 0.625, 0.03125, 0.5833, 0.0625, 0.625, 0.0625, 0.6667, 0.03125, 0.6667, 0.03125, 0.625, 0.0625, 0.6667, 0.0625, 0.7083, 0.03125, 0.7083, 0.03125, 0.6667, 0.0625, 0.7083, 0.0625, 0.75, 0.03125, 0.75, 0.03125, 0.7083, 0.0625, 0.75, 0.0625, 0.7917, 0.03125, 0.7917, 0.03125, 0.75, 0.0625, 0.7917, 0.0625, 0.8333, 0.03125, 0.8333, 0.03125, 0.7917, 0.0625, 0.8333, 0.0625, 0.875, 0.03125, 0.875, 0.03125, 0.8333, 0.0625, 0.875, 0.0625, 0.9167, 0.03125, 0.9167, 0.03125, 0.875, 0.0625, 0.9167, 0.0625, 0.9583, 0.03125, 0.9583, 0.03125, 0.9167, 0.09375, 0.5, 0.09375, 0.5417, 0.0625, 0.5417, 0.0625, 0.5, 0.09375, 0.5417, 0.09375, 0.5833, 0.0625, 0.5833, 0.0625, 0.5417, 0.09375, 0.5833, 0.09375, 0.625, 0.0625, 0.625, 0.0625, 0.5833, 0.09375, 0.625, 0.09375, 0.6667, 0.0625, 0.6667, 0.0625, 0.625, 0.09375, 0.6667, 0.09375, 0.7083, 0.0625, 0.7083, 0.0625, 0.6667, 0.09375, 0.7083, 0.09375, 0.75, 0.0625, 0.75, 0.0625, 0.7083, 0.09375, 0.75, 0.09375, 0.7917, 0.0625, 0.7917, 0.0625, 0.75, 0.09375, 0.7917, 0.09375, 0.8333, 0.0625, 0.8333, 0.0625, 0.7917, 0.09375, 0.8333, 0.09375, 0.875, 0.0625, 0.875, 0.0625, 0.8333, 0.09375, 0.875, 0.09375, 0.9167, 0.0625, 0.9167, 0.0625, 0.875, 0.09375, 0.9167, 0.09375, 0.9583, 0.0625, 0.9583, 0.0625, 0.9167, 0.125, 0.5, 0.125, 0.5417, 0.09375, 0.5417, 0.09375, 0.5, 0.125, 0.5417, 0.125, 0.5833, 0.09375, 0.5833, 0.09375, 0.5417, 0.125, 0.5833, 0.125, 0.625, 0.09375, 0.625, 0.09375, 0.5833, 0.125, 0.625, 0.125, 0.6667, 0.09375, 0.6667, 0.09375, 0.625, 0.125, 0.6667, 0.125, 0.7083, 0.09375, 0.7083, 0.09375, 0.6667, 0.125, 0.7083, 0.125, 0.75, 0.09375, 0.75, 0.09375, 0.7083, 0.125, 0.75, 0.125, 0.7917, 0.09375, 0.7917, 0.09375, 0.75, 0.125, 0.7917, 0.125, 0.8333, 0.09375, 0.8333, 0.09375, 0.7917, 0.125, 0.8333, 0.125, 0.875, 0.09375, 0.875, 0.09375, 0.8333, 0.125, 0.875, 0.125, 0.9167, 0.09375, 0.9167, 0.09375, 0.875, 0.125, 0.9167, 0.125, 0.9583, 0.09375, 0.9583, 0.09375, 0.9167, 0.1562, 0.5, 0.1562, 0.5417, 0.125, 0.5417, 0.125, 0.5, 0.1562, 0.5417, 0.1562, 0.5833, 0.125, 0.5833, 0.125, 0.5417, 0.1562, 0.5833, 0.1562, 0.625, 0.125, 0.625, 0.125, 0.5833, 0.1562, 0.625, 0.1562, 0.6667, 0.125, 0.6667, 0.125, 0.625, 0.1562, 0.6667, 0.1562, 0.7083, 0.125, 0.7083, 0.125, 0.6667, 0.1562, 0.7083, 0.1562, 0.75, 0.125, 0.75, 0.125, 0.7083, 0.1562, 0.75, 0.1562, 0.7917, 0.125, 0.7917, 0.125, 0.75, 0.1562, 0.7917, 0.1562, 0.8333, 0.125, 0.8333, 0.125, 0.7917, 0.1562, 0.8333, 0.1562, 0.875, 0.125, 0.875, 0.125, 0.8333, 0.1562, 0.875, 0.1562, 0.9167, 0.125, 0.9167, 0.125, 0.875, 0.1562, 0.9167, 0.1562, 0.9583, 0.125, 0.9583, 0.125, 0.9167, 0.1875, 0.5, 0.1875, 0.5417, 0.1562, 0.5417, 0.1562, 0.5, 0.1875, 0.5417, 0.1875, 0.5833, 0.1562, 0.5833, 0.1562, 0.5417, 0.1875, 0.5833, 0.1875, 0.625, 0.1562, 0.625, 0.1562, 0.5833, 0.1875, 0.625, 0.1875, 0.6667, 0.1562, 0.6667, 0.1562, 0.625, 0.1875, 0.6667, 0.1875, 0.7083, 0.1562, 0.7083, 0.1562, 0.6667, 0.1875, 0.7083, 0.1875, 0.75, 0.1562, 0.75, 0.1562, 0.7083, 0.1875, 0.75, 0.1875, 0.7917, 0.1562, 0.7917, 0.1562, 0.75, 0.1875, 0.7917, 0.1875, 0.8333, 0.1562, 0.8333, 0.1562, 0.7917, 0.1875, 0.8333, 0.1875, 0.875, 0.1562, 0.875, 0.1562, 0.8333, 0.1875, 0.875, 0.1875, 0.9167, 0.1562, 0.9167, 0.1562, 0.875, 0.1875, 0.9167, 0.1875, 0.9583, 0.1562, 0.9583, 0.1562, 0.9167, 0.2188, 0.5, 0.2188, 0.5417, 0.1875, 0.5417, 0.1875, 0.5, 0.2188, 0.5417, 0.2188, 0.5833, 0.1875, 0.5833, 0.1875, 0.5417, 0.2188, 0.5833, 0.2188, 0.625, 0.1875, 0.625, 0.1875, 0.5833, 0.2188, 0.625, 0.2188, 0.6667, 0.1875, 0.6667, 0.1875, 0.625, 0.2188, 0.6667, 0.2188, 0.7083, 0.1875, 0.7083, 0.1875, 0.6667, 0.2188, 0.7083, 0.2187, 0.75, 0.1875, 0.75, 0.1875, 0.7083, 0.2187, 0.75, 0.2187, 0.7917, 0.1875, 0.7917, 0.1875, 0.75, 0.2187, 0.7917, 0.2187, 0.8333, 0.1875, 0.8333, 0.1875, 0.7917, 0.2187, 0.8333, 0.2187, 0.875, 0.1875, 0.875, 0.1875, 0.8333, 0.2187, 0.875, 0.2188, 0.9167, 0.1875, 0.9167, 0.1875, 0.875, 0.2188, 0.9167, 0.2188, 0.9583, 0.1875, 0.9583, 0.1875, 0.9167, 0.25, 0.5, 0.25, 0.5417, 0.2188, 0.5417, 0.2188, 0.5, 0.25, 0.5417, 0.25, 0.5833, 0.2188, 0.5833, 0.2188, 0.5417, 0.25, 0.5833, 0.25, 0.625, 0.2188, 0.625, 0.2188, 0.5833, 0.25, 0.625, 0.25, 0.6667, 0.2188, 0.6667, 0.2188, 0.625, 0.25, 0.6667, 0.25, 0.7083, 0.2188, 0.7083, 0.2188, 0.6667, 0.25, 0.7083, 0.25, 0.75, 0.2187, 0.75, 0.2188, 0.7083, 0.25, 0.75, 0.25, 0.7917, 0.2187, 0.7917, 0.2187, 0.75, 0.25, 0.7917, 0.25, 0.8333, 0.2187, 0.8333, 0.2187, 0.7917, 0.25, 0.8333, 0.25, 0.875, 0.2187, 0.875, 0.2187, 0.8333, 0.25, 0.875, 0.25, 0.9167, 0.2188, 0.9167, 0.2187, 0.875, 0.25, 0.9167, 0.25, 0.9583, 0.2188, 0.9583, 0.2188, 0.9167, 0.2812, 0.5, 0.2812, 0.5417, 0.25, 0.5417, 0.25, 0.5, 0.2812, 0.5417, 0.2812, 0.5833, 0.25, 0.5833, 0.25, 0.5417, 0.2812, 0.5833, 0.2812, 0.625, 0.25, 0.625, 0.25, 0.5833, 0.2812, 0.625, 0.2812, 0.6667, 0.25, 0.6667, 0.25, 0.625, 0.2812, 0.6667, 0.2812, 0.7083, 0.25, 0.7083, 0.25, 0.6667, 0.2812, 0.7083, 0.2812, 0.75, 0.25, 0.75, 0.25, 0.7083, 0.2812, 0.75, 0.2812, 0.7917, 0.25, 0.7917, 0.25, 0.75, 0.2812, 0.7917, 0.2812, 0.8333, 0.25, 0.8333, 0.25, 0.7917, 0.2812, 0.8333, 0.2812, 0.875, 0.25, 0.875, 0.25, 0.8333, 0.2812, 0.875, 0.2812, 0.9167, 0.25, 0.9167, 0.25, 0.875, 0.2812, 0.9167, 0.2812, 0.9583, 0.25, 0.9583, 0.25, 0.9167, 0.3125, 0.5, 0.3125, 0.5417, 0.2812, 0.5417, 0.2812, 0.5, 0.3125, 0.5417, 0.3125, 0.5833, 0.2812, 0.5833, 0.2812, 0.5417, 0.3125, 0.5833, 0.3125, 0.625, 0.2812, 0.625, 0.2812, 0.5833, 0.3125, 0.625, 0.3125, 0.6667, 0.2812, 0.6667, 0.2812, 0.625, 0.3125, 0.6667, 0.3125, 0.7083, 0.2812, 0.7083, 0.2812, 0.6667, 0.3125, 0.7083, 0.3125, 0.75, 0.2812, 0.75, 0.2812, 0.7083, 0.3125, 0.75, 0.3125, 0.7917, 0.2812, 0.7917, 0.2812, 0.75, 0.3125, 0.7917, 0.3125, 0.8333, 0.2812, 0.8333, 0.2812, 0.7917, 0.3125, 0.8333, 0.3125, 0.875, 0.2812, 0.875, 0.2812, 0.8333, 0.3125, 0.875, 0.3125, 0.9167, 0.2812, 0.9167, 0.2812, 0.875, 0.3125, 0.9167, 0.3125, 0.9583, 0.2812, 0.9583, 0.2812, 0.9167, 0.3438, 0.5, 0.3438, 0.5417, 0.3125, 0.5417, 0.3125, 0.5, 0.3438, 0.5417, 0.3438, 0.5833, 0.3125, 0.5833, 0.3125, 0.5417, 0.3438, 0.5833, 0.3438, 0.625, 0.3125, 0.625, 0.3125, 0.5833, 0.3438, 0.625, 0.3438, 0.6667, 0.3125, 0.6667, 0.3125, 0.625, 0.3438, 0.6667, 0.3438, 0.7083, 0.3125, 0.7083, 0.3125, 0.6667, 0.3438, 0.7083, 0.3438, 0.75, 0.3125, 0.75, 0.3125, 0.7083, 0.3438, 0.75, 0.3438, 0.7917, 0.3125, 0.7917, 0.3125, 0.75, 0.3438, 0.7917, 0.3438, 0.8333, 0.3125, 0.8333, 0.3125, 0.7917, 0.3438, 0.8333, 0.3438, 0.875, 0.3125, 0.875, 0.3125, 0.8333, 0.3438, 0.875, 0.3438, 0.9167, 0.3125, 0.9167, 0.3125, 0.875, 0.3438, 0.9167, 0.3438, 0.9583, 0.3125, 0.9583, 0.3125, 0.9167, 0.375, 0.5, 0.375, 0.5417, 0.3438, 0.5417, 0.3438, 0.5, 0.375, 0.5417, 0.375, 0.5833, 0.3438, 0.5833, 0.3438, 0.5417, 0.375, 0.5833, 0.375, 0.625, 0.3438, 0.625, 0.3438, 0.5833, 0.375, 0.625, 0.375, 0.6667, 0.3438, 0.6667, 0.3438, 0.625, 0.375, 0.6667, 0.375, 0.7083, 0.3438, 0.7083, 0.3438, 0.6667, 0.375, 0.7083, 0.375, 0.75, 0.3438, 0.75, 0.3438, 0.7083, 0.375, 0.75, 0.375, 0.7917, 0.3438, 0.7917, 0.3438, 0.75, 0.375, 0.7917, 0.375, 0.8333, 0.3438, 0.8333, 0.3438, 0.7917, 0.375, 0.8333, 0.375, 0.875, 0.3438, 0.875, 0.3438, 0.8333, 0.375, 0.875, 0.375, 0.9167, 0.3438, 0.9167, 0.3438, 0.875, 0.375, 0.9167, 0.375, 0.9583, 0.3438, 0.9583, 0.3438, 0.9167, 0.4062, 0.5, 0.4062, 0.5417, 0.375, 0.5417, 0.375, 0.5, 0.4062, 0.5417, 0.4062, 0.5833, 0.375, 0.5833, 0.375, 0.5417, 0.4062, 0.5833, 0.4063, 0.625, 0.375, 0.625, 0.375, 0.5833, 0.4063, 0.625, 0.4063, 0.6667, 0.375, 0.6667, 0.375, 0.625, 0.4063, 0.6667, 0.4062, 0.7083, 0.375, 0.7083, 0.375, 0.6667, 0.4062, 0.7083, 0.4062, 0.75, 0.375, 0.75, 0.375, 0.7083, 0.4062, 0.75, 0.4062, 0.7917, 0.375, 0.7917, 0.375, 0.75, 0.4062, 0.7917, 0.4062, 0.8333, 0.375, 0.8333, 0.375, 0.7917, 0.4062, 0.8333, 0.4062, 0.875, 0.375, 0.875, 0.375, 0.8333, 0.4062, 0.875, 0.4062, 0.9167, 0.375, 0.9167, 0.375, 0.875, 0.4062, 0.9167, 0.4062, 0.9583, 0.375, 0.9583, 0.375, 0.9167, 0.4375, 0.5, 0.4375, 0.5417, 0.4062, 0.5417, 0.4062, 0.5, 0.4375, 0.5417, 0.4375, 0.5833, 0.4062, 0.5833, 0.4062, 0.5417, 0.4375, 0.5833, 0.4375, 0.625, 0.4063, 0.625, 0.4062, 0.5833, 0.4375, 0.625, 0.4375, 0.6667, 0.4063, 0.6667, 0.4063, 0.625, 0.4375, 0.6667, 0.4375, 0.7083, 0.4062, 0.7083, 0.4063, 0.6667, 0.4375, 0.7083, 0.4375, 0.75, 0.4062, 0.75, 0.4062, 0.7083, 0.4375, 0.75, 0.4375, 0.7917, 0.4062, 0.7917, 0.4062, 0.75, 0.4375, 0.7917, 0.4375, 0.8333, 0.4062, 0.8333, 0.4062, 0.7917, 0.4375, 0.8333, 0.4375, 0.875, 0.4062, 0.875, 0.4062, 0.8333, 0.4375, 0.875, 0.4375, 0.9167, 0.4062, 0.9167, 0.4062, 0.875, 0.4375, 0.9167, 0.4375, 0.9583, 0.4062, 0.9583, 0.4062, 0.9167, 0.4688, 0.5, 0.4688, 0.5417, 0.4375, 0.5417, 0.4375, 0.5, 0.4688, 0.5417, 0.4688, 0.5833, 0.4375, 0.5833, 0.4375, 0.5417, 0.4688, 0.5833, 0.4688, 0.625, 0.4375, 0.625, 0.4375, 0.5833, 0.4688, 0.625, 0.4688, 0.6667, 0.4375, 0.6667, 0.4375, 0.625, 0.4688, 0.6667, 0.4688, 0.7083, 0.4375, 0.7083, 0.4375, 0.6667, 0.4688, 0.7083, 0.4688, 0.75, 0.4375, 0.75, 0.4375, 0.7083, 0.4688, 0.75, 0.4688, 0.7917, 0.4375, 0.7917, 0.4375, 0.75, 0.4688, 0.7917, 0.4688, 0.8333, 0.4375, 0.8333, 0.4375, 0.7917, 0.4688, 0.8333, 0.4687, 0.875, 0.4375, 0.875, 0.4375, 0.8333, 0.4687, 0.875, 0.4687, 0.9167, 0.4375, 0.9167, 0.4375, 0.875, 0.4687, 0.9167, 0.4688, 0.9583, 0.4375, 0.9583, 0.4375, 0.9167, 0.5, 0.5, 0.5, 0.5417, 0.4688, 0.5417, 0.4688, 0.5, 0.5, 0.5417, 0.5, 0.5833, 0.4688, 0.5833, 0.4688, 0.5417, 0.5, 0.5833, 0.5, 0.625, 0.4688, 0.625, 0.4688, 0.5833, 0.5, 0.625, 0.5, 0.6667, 0.4688, 0.6667, 0.4688, 0.625, 0.5, 0.6667, 0.5, 0.7083, 0.4688, 0.7083, 0.4688, 0.6667, 0.5, 0.7083, 0.5, 0.75, 0.4688, 0.75, 0.4688, 0.7083, 0.5, 0.75, 0.5, 0.7917, 0.4688, 0.7917, 0.4688, 0.75, 0.5, 0.7917, 0.5, 0.8333, 0.4688, 0.8333, 0.4688, 0.7917, 0.5, 0.8333, 0.5, 0.875, 0.4687, 0.875, 0.4688, 0.8333, 0.5, 0.875, 0.5, 0.9167, 0.4687, 0.9167, 0.4687, 0.875, 0.5, 0.9167, 0.5, 0.9583, 0.4688, 0.9583, 0.4687, 0.9167, 0.5312, 0.5, 0.5312, 0.5417, 0.5, 0.5417, 0.5, 0.5, 0.5312, 0.5417, 0.5312, 0.5833, 0.5, 0.5833, 0.5, 0.5417, 0.5312, 0.5833, 0.5312, 0.625, 0.5, 0.625, 0.5, 0.5833, 0.5312, 0.625, 0.5312, 0.6667, 0.5, 0.6667, 0.5, 0.625, 0.5312, 0.6667, 0.5312, 0.7083, 0.5, 0.7083, 0.5, 0.6667, 0.5312, 0.7083, 0.5312, 0.75, 0.5, 0.75, 0.5, 0.7083, 0.5312, 0.75, 0.5312, 0.7917, 0.5, 0.7917, 0.5, 0.75, 0.5312, 0.7917, 0.5312, 0.8333, 0.5, 0.8333, 0.5, 0.7917, 0.5312, 0.8333, 0.5312, 0.875, 0.5, 0.875, 0.5, 0.8333, 0.5312, 0.875, 0.5312, 0.9167, 0.5, 0.9167, 0.5, 0.875, 0.5312, 0.9167, 0.5312, 0.9583, 0.5, 0.9583, 0.5, 0.9167, 0.5625, 0.5, 0.5625, 0.5417, 0.5312, 0.5417, 0.5312, 0.5, 0.5625, 0.5417, 0.5625, 0.5833, 0.5312, 0.5833, 0.5312, 0.5417, 0.5625, 0.5833, 0.5625, 0.625, 0.5312, 0.625, 0.5312, 0.5833, 0.5625, 0.625, 0.5625, 0.6667, 0.5312, 0.6667, 0.5312, 0.625, 0.5625, 0.6667, 0.5625, 0.7083, 0.5312, 0.7083, 0.5312, 0.6667, 0.5625, 0.7083, 0.5625, 0.75, 0.5312, 0.75, 0.5312, 0.7083, 0.5625, 0.75, 0.5625, 0.7917, 0.5312, 0.7917, 0.5312, 0.75, 0.5625, 0.7917, 0.5625, 0.8333, 0.5312, 0.8333, 0.5312, 0.7917, 0.5625, 0.8333, 0.5625, 0.875, 0.5312, 0.875, 0.5312, 0.8333, 0.5625, 0.875, 0.5625, 0.9167, 0.5312, 0.9167, 0.5312, 0.875, 0.5625, 0.9167, 0.5625, 0.9583, 0.5312, 0.9583, 0.5312, 0.9167, 0.5938, 0.5, 0.5938, 0.5417, 0.5625, 0.5417, 0.5625, 0.5, 0.5938, 0.5417, 0.5938, 0.5833, 0.5625, 0.5833, 0.5625, 0.5417, 0.5938, 0.5833, 0.5938, 0.625, 0.5625, 0.625, 0.5625, 0.5833, 0.5938, 0.625, 0.5938, 0.6667, 0.5625, 0.6667, 0.5625, 0.625, 0.5938, 0.6667, 0.5938, 0.7083, 0.5625, 0.7083, 0.5625, 0.6667, 0.5938, 0.7083, 0.5938, 0.75, 0.5625, 0.75, 0.5625, 0.7083, 0.5938, 0.75, 0.5938, 0.7917, 0.5625, 0.7917, 0.5625, 0.75, 0.5938, 0.7917, 0.5938, 0.8333, 0.5625, 0.8333, 0.5625, 0.7917, 0.5938, 0.8333, 0.5938, 0.875, 0.5625, 0.875, 0.5625, 0.8333, 0.5938, 0.875, 0.5938, 0.9167, 0.5625, 0.9167, 0.5625, 0.875, 0.5938, 0.9167, 0.5938, 0.9583, 0.5625, 0.9583, 0.5625, 0.9167, 0.625, 0.5, 0.625, 0.5417, 0.5938, 0.5417, 0.5938, 0.5, 0.625, 0.5417, 0.625, 0.5833, 0.5938, 0.5833, 0.5938, 0.5417, 0.625, 0.5833, 0.625, 0.625, 0.5938, 0.625, 0.5938, 0.5833, 0.625, 0.625, 0.625, 0.6667, 0.5938, 0.6667, 0.5938, 0.625, 0.625, 0.6667, 0.625, 0.7083, 0.5938, 0.7083, 0.5938, 0.6667, 0.625, 0.7083, 0.625, 0.75, 0.5938, 0.75, 0.5938, 0.7083, 0.625, 0.75, 0.625, 0.7917, 0.5938, 0.7917, 0.5938, 0.75, 0.625, 0.7917, 0.625, 0.8333, 0.5938, 0.8333, 0.5938, 0.7917, 0.625, 0.8333, 0.625, 0.875, 0.5938, 0.875, 0.5938, 0.8333, 0.625, 0.875, 0.625, 0.9167, 0.5938, 0.9167, 0.5938, 0.875, 0.625, 0.9167, 0.625, 0.9583, 0.5938, 0.9583, 0.5938, 0.9167, 0.6562, 0.5, 0.6562, 0.5417, 0.625, 0.5417, 0.625, 0.5, 0.6562, 0.5417, 0.6562, 0.5833, 0.625, 0.5833, 0.625, 0.5417, 0.6562, 0.5833, 0.6563, 0.625, 0.625, 0.625, 0.625, 0.5833, 0.6563, 0.625, 0.6563, 0.6667, 0.625, 0.6667, 0.625, 0.625, 0.6563, 0.6667, 0.6562, 0.7083, 0.625, 0.7083, 0.625, 0.6667, 0.6562, 0.7083, 0.6562, 0.75, 0.625, 0.75, 0.625, 0.7083, 0.6562, 0.75, 0.6562, 0.7917, 0.625, 0.7917, 0.625, 0.75, 0.6562, 0.7917, 0.6562, 0.8333, 0.625, 0.8333, 0.625, 0.7917, 0.6562, 0.8333, 0.6562, 0.875, 0.625, 0.875, 0.625, 0.8333, 0.6562, 0.875, 0.6562, 0.9167, 0.625, 0.9167, 0.625, 0.875, 0.6562, 0.9167, 0.6562, 0.9583, 0.625, 0.9583, 0.625, 0.9167, 0.6875, 0.5, 0.6875, 0.5417, 0.6562, 0.5417, 0.6562, 0.5, 0.6875, 0.5417, 0.6875, 0.5833, 0.6562, 0.5833, 0.6562, 0.5417, 0.6875, 0.5833, 0.6875, 0.625, 0.6563, 0.625, 0.6562, 0.5833, 0.6875, 0.625, 0.6875, 0.6667, 0.6563, 0.6667, 0.6563, 0.625, 0.6875, 0.6667, 0.6875, 0.7083, 0.6562, 0.7083, 0.6563, 0.6667, 0.6875, 0.7083, 0.6875, 0.75, 0.6562, 0.75, 0.6562, 0.7083, 0.6875, 0.75, 0.6875, 0.7917, 0.6562, 0.7917, 0.6562, 0.75, 0.6875, 0.7917, 0.6875, 0.8333, 0.6562, 0.8333, 0.6562, 0.7917, 0.6875, 0.8333, 0.6875, 0.875, 0.6562, 0.875, 0.6562, 0.8333, 0.6875, 0.875, 0.6875, 0.9167, 0.6562, 0.9167, 0.6562, 0.875, 0.6875, 0.9167, 0.6875, 0.9583, 0.6562, 0.9583, 0.6562, 0.9167, 0.7188, 0.5, 0.7188, 0.5417, 0.6875, 0.5417, 0.6875, 0.5, 0.7188, 0.5417, 0.7188, 0.5833, 0.6875, 0.5833, 0.6875, 0.5417, 0.7188, 0.5833, 0.7188, 0.625, 0.6875, 0.625, 0.6875, 0.5833, 0.7188, 0.625, 0.7188, 0.6667, 0.6875, 0.6667, 0.6875, 0.625, 0.7188, 0.6667, 0.7188, 0.7083, 0.6875, 0.7083, 0.6875, 0.6667, 0.7188, 0.7083, 0.7188, 0.75, 0.6875, 0.75, 0.6875, 0.7083, 0.7188, 0.75, 0.7187, 0.7917, 0.6875, 0.7917, 0.6875, 0.75, 0.7187, 0.7917, 0.7187, 0.8333, 0.6875, 0.8333, 0.6875, 0.7917, 0.7187, 0.8333, 0.7187, 0.875, 0.6875, 0.875, 0.6875, 0.8333, 0.7187, 0.875, 0.7188, 0.9167, 0.6875, 0.9167, 0.6875, 0.875, 0.7188, 0.9167, 0.7188, 0.9583, 0.6875, 0.9583, 0.6875, 0.9167, 0.75, 0.5, 0.75, 0.5417, 0.7188, 0.5417, 0.7188, 0.5, 0.75, 0.5417, 0.75, 0.5833, 0.7188, 0.5833, 0.7188, 0.5417, 0.75, 0.5833, 0.75, 0.625, 0.7188, 0.625, 0.7188, 0.5833, 0.75, 0.625, 0.75, 0.6667, 0.7188, 0.6667, 0.7188, 0.625, 0.75, 0.6667, 0.75, 0.7083, 0.7188, 0.7083, 0.7188, 0.6667, 0.75, 0.7083, 0.75, 0.75, 0.7188, 0.75, 0.7188, 0.7083, 0.75, 0.75, 0.75, 0.7917, 0.7187, 0.7917, 0.7188, 0.75, 0.75, 0.7917, 0.75, 0.8333, 0.7187, 0.8333, 0.7187, 0.7917, 0.75, 0.8333, 0.75, 0.875, 0.7187, 0.875, 0.7187, 0.8333, 0.75, 0.875, 0.75, 0.9167, 0.7188, 0.9167, 0.7187, 0.875, 0.75, 0.9167, 0.75, 0.9583, 0.7188, 0.9583, 0.7188, 0.9167, 0.7812, 0.5, 0.7812, 0.5417, 0.75, 0.5417, 0.75, 0.5, 0.7812, 0.5417, 0.7812, 0.5833, 0.75, 0.5833, 0.75, 0.5417, 0.7812, 0.5833, 0.7812, 0.625, 0.75, 0.625, 0.75, 0.5833, 0.7812, 0.625, 0.7812, 0.6667, 0.75, 0.6667, 0.75, 0.625, 0.7812, 0.6667, 0.7812, 0.7083, 0.75, 0.7083, 0.75, 0.6667, 0.7812, 0.7083, 0.7813, 0.75, 0.75, 0.75, 0.75, 0.7083, 0.7813, 0.75, 0.7813, 0.7917, 0.75, 0.7917, 0.75, 0.75, 0.7813, 0.7917, 0.7813, 0.8333, 0.75, 0.8333, 0.75, 0.7917, 0.7813, 0.8333, 0.7813, 0.875, 0.75, 0.875, 0.75, 0.8333, 0.7813, 0.875, 0.7813, 0.9167, 0.75, 0.9167, 0.75, 0.875, 0.7813, 0.9167, 0.7813, 0.9583, 0.75, 0.9583, 0.75, 0.9167, 0.8125, 0.5, 0.8125, 0.5417, 0.7812, 0.5417, 0.7812, 0.5, 0.8125, 0.5417, 0.8125, 0.5833, 0.7812, 0.5833, 0.7812, 0.5417, 0.8125, 0.5833, 0.8125, 0.625, 0.7812, 0.625, 0.7812, 0.5833, 0.8125, 0.625, 0.8125, 0.6667, 0.7812, 0.6667, 0.7812, 0.625, 0.8125, 0.6667, 0.8125, 0.7083, 0.7812, 0.7083, 0.7812, 0.6667, 0.8125, 0.7083, 0.8125, 0.75, 0.7813, 0.75, 0.7812, 0.7083, 0.8125, 0.75, 0.8125, 0.7917, 0.7813, 0.7917, 0.7813, 0.75, 0.8125, 0.7917, 0.8125, 0.8333, 0.7813, 0.8333, 0.7813, 0.7917, 0.8125, 0.8333, 0.8125, 0.875, 0.7813, 0.875, 0.7813, 0.8333, 0.8125, 0.875, 0.8125, 0.9167, 0.7813, 0.9167, 0.7813, 0.875, 0.8125, 0.9167, 0.8125, 0.9583, 0.7813, 0.9583, 0.7813, 0.9167, 0.8438, 0.5, 0.8438, 0.5417, 0.8125, 0.5417, 0.8125, 0.5, 0.8438, 0.5417, 0.8437, 0.5833, 0.8125, 0.5833, 0.8125, 0.5417, 0.8437, 0.5833, 0.8438, 0.625, 0.8125, 0.625, 0.8125, 0.5833, 0.8438, 0.625, 0.8438, 0.6667, 0.8125, 0.6667, 0.8125, 0.625, 0.8438, 0.6667, 0.8438, 0.7083, 0.8125, 0.7083, 0.8125, 0.6667, 0.8438, 0.7083, 0.8438, 0.75, 0.8125, 0.75, 0.8125, 0.7083, 0.8438, 0.75, 0.8438, 0.7917, 0.8125, 0.7917, 0.8125, 0.75, 0.8438, 0.7917, 0.8438, 0.8333, 0.8125, 0.8333, 0.8125, 0.7917, 0.8438, 0.8333, 0.8438, 0.875, 0.8125, 0.875, 0.8125, 0.8333, 0.8438, 0.875, 0.8438, 0.9167, 0.8125, 0.9167, 0.8125, 0.875, 0.8438, 0.9167, 0.8438, 0.9583, 0.8125, 0.9583, 0.8125, 0.9167, 0.875, 0.5, 0.875, 0.5417, 0.8438, 0.5417, 0.8438, 0.5, 0.875, 0.5417, 0.875, 0.5833, 0.8437, 0.5833, 0.8438, 0.5417, 0.875, 0.5833, 0.875, 0.625, 0.8438, 0.625, 0.8437, 0.5833, 0.875, 0.625, 0.875, 0.6667, 0.8438, 0.6667, 0.8438, 0.625, 0.875, 0.6667, 0.875, 0.7083, 0.8438, 0.7083, 0.8438, 0.6667, 0.875, 0.7083, 0.875, 0.75, 0.8438, 0.75, 0.8438, 0.7083, 0.875, 0.75, 0.875, 0.7917, 0.8438, 0.7917, 0.8438, 0.75, 0.875, 0.7917, 0.875, 0.8333, 0.8438, 0.8333, 0.8438, 0.7917, 0.875, 0.8333, 0.875, 0.875, 0.8438, 0.875, 0.8438, 0.8333, 0.875, 0.875, 0.875, 0.9167, 0.8438, 0.9167, 0.8438, 0.875, 0.875, 0.9167, 0.875, 0.9583, 0.8438, 0.9583, 0.8438, 0.9167, 0.9062, 0.5, 0.9062, 0.5417, 0.875, 0.5417, 0.875, 0.5, 0.9062, 0.5417, 0.9062, 0.5833, 0.875, 0.5833, 0.875, 0.5417, 0.9062, 0.5833, 0.9062, 0.625, 0.875, 0.625, 0.875, 0.5833, 0.9062, 0.625, 0.9062, 0.6667, 0.875, 0.6667, 0.875, 0.625, 0.9062, 0.6667, 0.9062, 0.7083, 0.875, 0.7083, 0.875, 0.6667, 0.9062, 0.7083, 0.9062, 0.75, 0.875, 0.75, 0.875, 0.7083, 0.9062, 0.75, 0.9062, 0.7917, 0.875, 0.7917, 0.875, 0.75, 0.9062, 0.7917, 0.9062, 0.8333, 0.875, 0.8333, 0.875, 0.7917, 0.9062, 0.8333, 0.9062, 0.875, 0.875, 0.875, 0.875, 0.8333, 0.9062, 0.875, 0.9062, 0.9167, 0.875, 0.9167, 0.875, 0.875, 0.9062, 0.9167, 0.9062, 0.9583, 0.875, 0.9583, 0.875, 0.9167, 0.9375, 0.5, 0.9375, 0.5417, 0.9062, 0.5417, 0.9062, 0.5, 0.9375, 0.5417, 0.9375, 0.5833, 0.9062, 0.5833, 0.9062, 0.5417, 0.9375, 0.5833, 0.9375, 0.625, 0.9062, 0.625, 0.9062, 0.5833, 0.9375, 0.625, 0.9375, 0.6667, 0.9062, 0.6667, 0.9062, 0.625, 0.9375, 0.6667, 0.9375, 0.7083, 0.9062, 0.7083, 0.9062, 0.6667, 0.9375, 0.7083, 0.9375, 0.75, 0.9062, 0.75, 0.9062, 0.7083, 0.9375, 0.75, 0.9375, 0.7917, 0.9062, 0.7917, 0.9062, 0.75, 0.9375, 0.7917, 0.9375, 0.8333, 0.9062, 0.8333, 0.9062, 0.7917, 0.9375, 0.8333, 0.9375, 0.875, 0.9062, 0.875, 0.9062, 0.8333, 0.9375, 0.875, 0.9375, 0.9167, 0.9062, 0.9167, 0.9062, 0.875, 0.9375, 0.9167, 0.9375, 0.9583, 0.9062, 0.9583, 0.9062, 0.9167, 0.9688, 0.5, 0.9688, 0.5417, 0.9375, 0.5417, 0.9375, 0.5, 0.9688, 0.5417, 0.9688, 0.5833, 0.9375, 0.5833, 0.9375, 0.5417, 0.9688, 0.5833, 0.9688, 0.625, 0.9375, 0.625, 0.9375, 0.5833, 0.9688, 0.625, 0.9688, 0.6667, 0.9375, 0.6667, 0.9375, 0.625, 0.9688, 0.6667, 0.9688, 0.7083, 0.9375, 0.7083, 0.9375, 0.6667, 0.9688, 0.7083, 0.9688, 0.75, 0.9375, 0.75, 0.9375, 0.7083, 0.9688, 0.75, 0.9688, 0.7917, 0.9375, 0.7917, 0.9375, 0.75, 0.9688, 0.7917, 0.9688, 0.8333, 0.9375, 0.8333, 0.9375, 0.7917, 0.9688, 0.8333, 0.9688, 0.875, 0.9375, 0.875, 0.9375, 0.8333, 0.9688, 0.875, 0.9688, 0.9167, 0.9375, 0.9167, 0.9375, 0.875, 0.9688, 0.9167, 0.9688, 0.9583, 0.9375, 0.9583, 0.9375, 0.9167, 1.0, 0.5, 1.0, 0.5417, 0.9688, 0.5417, 0.9688, 0.5, 1.0, 0.5417, 1.0, 0.5833, 0.9688, 0.5833, 0.9688, 0.5417, 1.0, 0.5833, 1.0, 0.625, 0.9688, 0.625, 0.9688, 0.5833, 1.0, 0.625, 1.0, 0.6667, 0.9688, 0.6667, 0.9688, 0.625, 1.0, 0.6667, 1.0, 0.7083, 0.9688, 0.7083, 0.9688, 0.6667, 1.0, 0.7083, 1.0, 0.75, 0.9688, 0.75, 0.9688, 0.7083, 1.0, 0.75, 1.0, 0.7917, 0.9688, 0.7917, 0.9688, 0.75, 1.0, 0.7917, 1.0, 0.8333, 0.9688, 0.8333, 0.9688, 0.7917, 1.0, 0.8333, 1.0, 0.875, 0.9688, 0.875, 0.9688, 0.8333, 1.0, 0.875, 1.0, 0.9167, 0.9688, 0.9167, 0.9688, 0.875, 1.0, 0.9167, 1.0, 0.9583, 0.9688, 0.9583, 0.9688, 0.9167])
me_cylinder.materials.append(mat_x)
me_cylinder.update()
me_cube_003 = bpy.data.meshes.new('Cube.003')
me_cube_003.from_pydata([(-1.005, -1.003, 2.076), (-1.08, -1.055, 1.258), (-0.4945, -1.04, 2.732), (-1.04, -0.4944, 2.729), (-1.047, -1.507e-07, 2.961), (-1.201, -0.5071, 1.981), (-0.4945, -0.4945, 3.537), (6.322e-07, -0.4944, 3.786), (-0.4944, -1.496e-07, 3.784), (6.322e-07, -1.496e-07, 4.071), (-0.4945, 0.4945, 3.536), (-1.04, 0.4944, 2.728), (6.322e-07, 0.4944, 3.784), (-0.4945, 1.04, 2.728), (-1.005, 1.003, 2.072), (6.322e-07, 1.047, 2.961), (-0.5424, 1.188, 1.97), (-1.08, 1.055, 1.253), (4.666e-05, 1.245, 2.192), (-0.5827, 1.264, 0.9024), (-1.116, 1.073, 0.2897), (0.001788, 1.384, 0.9707), (-0.5481, 1.2, -0.04284), (-1.242, 1.216, -0.8251), (0.0002452, 1.283, 0.1228), (-0.2733, 0.5861, -1.174), (6.333e-07, 1.291, -0.1868), (-0.9788, 0.9689, 1.613), (-0.6418, 1.303, -1.237), (-0.8213, 1.157, -1.565), (-0.8125, 1.149, -1.569), (-0.9657, 1.161, -1.671), (-0.9972, 1.156, -1.653), (-1.074, 1.151, -1.735), (-1.057, 1.096, -1.468), (-0.9834, 0.9797, -1.044), (-1.103, 1.1, -1.628), (-1.099, 1.054, -1.468), (-1.155, 1.071, -1.735), (-1.158, 0.9951, -1.652), (-1.137, 1.133, -1.775), (-1.164, 0.9624, -1.671), (-1.16, 0.8185, -1.565), (-1.151, 0.8109, -1.569), (-1.172, 1.086, -1.728), (-1.145, 1.136, -1.61), (-1.192, 1.024, -1.639), (-1.171, 1.116, -1.439), (-1.043, 1.023, -1.008), (-1.129, 1.158, -1.439), (-1.031, 1.185, -1.639), (-1.091, 1.166, -1.728), (-1.305, 0.6406, -1.237), (-0.5865, 0.2717, -1.172), (-1.291, -1.512e-07, -0.1868), (-1.214, 0.5082, -0.03027), (-1.283, -1.552e-07, 0.1228), (-1.294, 0.5126, 0.9027), (-1.384, -1.571e-07, 0.9707), (-1.201, 0.5071, 1.978), (-1.245, -1.544e-07, 2.192), (-1.294, -0.5126, 0.9061), (-1.116, -1.073, 0.2961), (-1.214, -0.5082, -0.02588), (-1.242, -1.216, -0.8169), (-0.5865, -0.2718, -1.169), (-0.9788, -0.9689, 1.629), (-1.304, -0.6379, -1.226), (-1.159, -0.8171, -1.555), (-1.151, -0.8095, -1.559), (-1.164, -0.9615, -1.661), (-1.158, -0.9943, -1.642), (-1.099, -1.054, -1.457), (-1.154, -1.071, -1.725), (-1.103, -1.1, -1.617), (-1.137, -1.133, -1.764), (-1.074, -1.151, -1.724), (-1.091, -1.166, -1.717), (-1.171, -1.085, -1.718), (-1.192, -1.023, -1.628), (-1.145, -1.136, -1.6), (-1.171, -1.115, -1.428), (-1.129, -1.157, -1.428), (-1.042, -1.023, -0.9979), (-1.031, -1.185, -1.628), (-0.8216, -1.157, -1.554), (-0.6424, -1.303, -1.224), (-0.9658, -1.161, -1.661), (-0.8127, -1.149, -1.558), (-0.9973, -1.156, -1.642), (-1.057, -1.096, -1.457), (-0.9832, -0.9795, -1.033), (-0.8083, -0.8037, -0.3711), (-0.2733, -0.5862, -1.167), (6.333e-07, -1.291, -0.1711), (-0.5481, -1.2, -0.0325), (0.0002452, -1.283, 0.1344), (-0.5827, -1.264, 0.911), (0.001788, -1.384, 0.98), (-0.5424, -1.188, 1.976), (4.666e-05, -1.245, 2.199), (0.5424, -1.189, 1.977), (6.322e-07, -1.047, 2.965), (0.4945, -1.04, 2.733), (1.005, -1.004, 2.079), (0.4945, -0.4945, 3.539), (1.04, -0.4944, 2.734), (0.4944, -1.496e-07, 3.786), (1.047, -1.474e-07, 2.965), (0.4945, 0.4945, 3.537), (1.04, 0.4944, 2.732), (0.4945, 1.04, 2.729), (1.005, 1.003, 2.075), (0.5424, 1.189, 1.97), (1.08, 1.055, 1.256), (0.5827, 1.265, 0.9021), (1.116, 1.074, 0.2935), (0.5481, 1.201, -0.0421), (1.242, 1.217, -0.8197), (0.2734, 0.5864, -1.172), (0.9788, 0.9696, 1.627), (0.6387, 1.303, -1.228), (0.8108, 1.149, -1.561), (0.8196, 1.157, -1.557), (0.9646, 1.161, -1.663), (1.03, 1.185, -1.63), (1.129, 1.158, -1.43), (1.091, 1.166, -1.719), (1.145, 1.136, -1.601), (1.137, 1.133, -1.766), (1.171, 1.086, -1.719), (1.154, 1.072, -1.726), (1.074, 1.152, -1.726), (0.9964, 1.156, -1.644), (1.103, 1.1, -1.618), (1.057, 1.096, -1.459), (1.099, 1.055, -1.459), (0.9832, 0.98, -1.035), (1.158, 0.9957, -1.643), (1.151, 0.8119, -1.559), (1.305, 0.6421, -1.225), (1.164, 0.9631, -1.662), (1.16, 0.8195, -1.555), (1.192, 1.025, -1.629), (1.171, 1.116, -1.429), (1.042, 1.023, -0.9993), (0.5866, 0.2717, -1.165), (1.291, -1.434e-07, -0.1711), (1.214, 0.5087, -0.02059), (1.283, -1.383e-07, 0.1343), (1.294, 0.5131, 0.9106), (1.384, -1.345e-07, 0.98), (1.201, 0.5076, 1.984), (1.245, -1.398e-07, 2.199), (1.201, -0.5076, 1.987), (1.08, -1.055, 1.261), (1.294, -0.5131, 0.9141), (1.116, -1.074, 0.2999), (1.214, -0.5087, -0.01619), (1.242, -1.217, -0.8114), (0.5866, -0.2719, -1.162), (0.9788, -0.9696, 1.642), (1.304, -0.6394, -1.214), (1.151, -0.8104, -1.549), (1.16, -0.818, -1.546), (1.164, -0.9622, -1.652), (1.192, -1.024, -1.619), (1.17, -1.116, -1.419), (1.171, -1.086, -1.708), (1.144, -1.136, -1.59), (1.137, -1.133, -1.755), (1.091, -1.166, -1.708), (1.074, -1.152, -1.715), (1.154, -1.071, -1.715), (1.158, -0.995, -1.633), (1.103, -1.1, -1.608), (1.099, -1.054, -1.448), (1.057, -1.096, -1.448), (0.983, -0.9798, -1.024), (0.9965, -1.156, -1.633), (0.8111, -1.149, -1.55), (0.6393, -1.303, -1.215), (0.9647, -1.161, -1.652), (0.8199, -1.157, -1.546), (1.03, -1.185, -1.619), (1.128, -1.158, -1.419), (1.041, -1.023, -0.9891), (0.2734, -0.5865, -1.165), (0.5481, -1.201, -0.03176), (0.5827, -1.265, 0.9107), (0.8083, -0.8041, -0.3628), (0.0001757, -0.5739, 3.293), (0.5739, -5.836e-05, 3.293), (0.001244, -0.001244, 3.831), (-0.5739, -5.462e-05, 3.283), (0.0001757, 0.5739, 3.283), (0.8083, 0.8041, -0.3725), (-0.8083, 0.8037, -0.3809)], [], [(1, 0, 3, 5), (99, 2, 0, 1), (6, 3, 0, 2), (5, 3, 4, 60), (8, 4, 3, 6), (7, 6, 2, 102), (9, 8, 6, 7), (10, 11, 4, 8), (12, 10, 8, 9), (13, 14, 11, 10), (15, 13, 10, 12), (17, 14, 13, 16), (16, 13, 15, 18), (20, 17, 16, 19), (19, 16, 18, 21), (23, 20, 19, 22), (22, 19, 21, 24), (28, 29, 50, 49, 48, 23, 22, 25), (25, 22, 24, 26), (25, 26, 195, 27), (35, 34, 32, 30, 28, 25, 27, 197), (28, 30, 31, 29), (30, 32, 33, 31), (34, 36, 33, 32), (35, 37, 36, 34), (37, 39, 38, 36), (36, 38, 40, 33), (43, 41, 38, 39), (41, 44, 40, 38), (42, 46, 44, 41), (52, 42, 41, 43), (45, 51, 40, 44), (47, 45, 44, 46), (53, 55, 23, 48, 47, 46, 42, 52), (48, 49, 45, 47), (49, 50, 51, 45), (29, 31, 51, 50), (31, 33, 40, 51), (53, 52, 43, 39, 37, 35, 197, 27), (53, 27, 194, 54), (54, 56, 55, 53), (55, 57, 20, 23), (56, 58, 57, 55), (57, 59, 17, 20), (58, 60, 59, 57), (59, 11, 14, 17), (60, 4, 11, 59), (61, 5, 60, 58), (63, 61, 58, 56), (64, 62, 61, 63), (62, 1, 5, 61), (67, 68, 79, 81, 83, 64, 63, 65), (65, 63, 56, 54), (54, 194, 66, 65), (65, 66, 92, 91, 72, 71, 69, 67), (67, 69, 70, 68), (69, 71, 73, 70), (72, 74, 73, 71), (74, 76, 75, 73), (70, 73, 75, 78), (87, 77, 75, 76), (80, 78, 75, 77), (68, 70, 78, 79), (81, 79, 78, 80), (83, 81, 80, 82), (82, 80, 77, 84), (93, 95, 64, 83, 82, 84, 85, 86), (85, 84, 77, 87), (86, 85, 87, 88), (88, 87, 76, 89), (66, 93, 86, 88, 89, 90, 91, 92), (90, 89, 76, 74), (91, 90, 74, 72), (66, 191, 94, 93), (94, 96, 95, 93), (95, 97, 62, 64), (96, 98, 97, 95), (97, 99, 1, 62), (98, 100, 99, 97), (100, 102, 2, 99), (101, 103, 102, 100), (189, 101, 100, 98), (105, 7, 102, 103), (155, 104, 103, 101), (106, 105, 103, 104), (108, 107, 105, 106), (107, 9, 7, 105), (110, 109, 107, 108), (109, 12, 9, 107), (112, 111, 109, 110), (111, 15, 12, 109), (113, 111, 112, 114), (18, 15, 111, 113), (115, 113, 114, 116), (21, 18, 113, 115), (117, 115, 116, 118), (24, 21, 115, 117), (119, 117, 118, 145, 126, 125, 123, 121), (26, 24, 117, 119), (26, 119, 120, 195), (119, 121, 122, 133, 135, 137, 196, 120), (121, 123, 124, 122), (123, 125, 127, 124), (126, 128, 127, 125), (128, 130, 129, 127), (124, 127, 129, 132), (141, 131, 129, 130), (134, 132, 129, 131), (122, 124, 132, 133), (135, 133, 132, 134), (137, 135, 134, 136), (136, 134, 131, 138), (137, 136, 138, 139, 140, 146, 120, 196), (139, 138, 131, 141), (140, 139, 141, 142), (142, 141, 130, 143), (140, 142, 143, 144, 145, 118, 148, 146), (144, 143, 130, 128), (145, 144, 128, 126), (120, 146, 147, 192), (146, 148, 149, 147), (118, 116, 150, 148), (148, 150, 151, 149), (116, 114, 152, 150), (150, 152, 153, 151), (114, 112, 110, 152), (152, 110, 108, 153), (153, 108, 106, 154), (151, 153, 154, 156), (156, 154, 155, 157), (154, 106, 104, 155), (158, 156, 157, 159), (149, 151, 156, 158), (160, 158, 159, 186, 167, 166, 164, 162), (147, 149, 158, 160), (192, 147, 160, 161), (161, 160, 162, 163, 174, 176, 178, 190), (162, 164, 165, 163), (164, 166, 168, 165), (167, 169, 168, 166), (169, 171, 170, 168), (165, 168, 170, 173), (182, 172, 170, 171), (175, 173, 170, 172), (163, 165, 173, 174), (176, 174, 173, 175), (178, 176, 175, 177), (177, 175, 172, 179), (187, 161, 190, 178, 177, 179, 180, 181), (180, 179, 172, 182), (181, 180, 182, 183), (183, 182, 171, 184), (181, 183, 184, 185, 186, 159, 188, 187), (185, 184, 171, 169), (186, 185, 169, 167), (191, 161, 187, 94), (187, 188, 96, 94), (159, 157, 189, 188), (188, 189, 98, 96), (157, 155, 101, 189), (193, 192, 161, 191), (195, 120, 192, 193), (27, 195, 193, 194), (194, 193, 191, 66)])
me_cube_003.polygons.foreach_set('material_index', [5, 5, 5, 5, 5, 5, 5, 5, 5, 5, 5, 5, 5, 5, 5, 5, 5, 5, 5, 5, 5, 5, 5, 5, 5, 5, 5, 5, 5, 5, 5, 5, 5, 5, 5, 5, 5, 5, 5, 5, 5, 5, 5, 5, 5, 5, 5, 5, 5, 5, 5, 5, 5, 5, 5, 5, 5, 5, 5, 5, 5, 5, 5, 5, 5, 5, 5, 5, 5, 5, 5, 5, 5, 5, 5, 5, 5, 5, 5, 5, 5, 5, 5, 5, 5, 5, 5, 5, 5, 5, 5, 5, 5, 5, 5, 5, 5, 5, 5, 5, 5, 5, 5, 5, 5, 5, 5, 5, 5, 5, 5, 5, 5, 5, 5, 5, 5, 5, 5, 5, 5, 5, 5, 5, 5, 5, 5, 5, 5, 5, 5, 5, 5, 5, 5, 5, 5, 5, 5, 5, 5, 5, 5, 5, 5, 5, 5, 5, 5, 5, 5, 5, 5, 5, 5, 5, 5, 5, 5, 5, 5, 5, 5, 5])
_uv = me_cube_003.uv_layers.new(name='UVMap')
_uv.uv.foreach_set('vector', [0.5625, 0.0, 0.625, 0.0, 0.625, 0.0625, 0.5625, 0.0625, 0.5625, 0.9375, 0.625, 0.9375, 0.625, 1.0, 0.5625, 1.0, 0.8125, 0.6875, 0.875, 0.6875, 0.875, 0.75, 0.8125, 0.75, 0.5625, 0.0625, 0.625, 0.0625, 0.625, 0.125, 0.5625, 0.125, 0.8125, 0.625, 0.875, 0.625, 0.875, 0.6875, 0.8125, 0.6875, 0.75, 0.6875, 0.8125, 0.6875, 0.8125, 0.75, 0.75, 0.75, 0.75, 0.625, 0.8125, 0.625, 0.8125, 0.6875, 0.75, 0.6875, 0.8125, 0.5625, 0.875, 0.5625, 0.875, 0.625, 0.8125, 0.625, 0.75, 0.5625, 0.8125, 0.5625, 0.8125, 0.625, 0.75, 0.625, 0.8125, 0.5, 0.875, 0.5, 0.875, 0.5625, 0.8125, 0.5625, 0.75, 0.5, 0.8125, 0.5, 0.8125, 0.5625, 0.75, 0.5625, 0.5625, 0.25, 0.625, 0.25, 0.625, 0.3125, 0.5625, 0.3125, 0.5625, 0.3125, 0.625, 0.3125, 0.625, 0.375, 0.5625, 0.375, 0.5, 0.25, 0.5625, 0.25, 0.5625, 0.3125, 0.5, 0.3125, 0.5, 0.3125, 0.5625, 0.3125, 0.5625, 0.375, 0.5, 0.375, 0.4375, 0.25, 0.5, 0.25, 0.5, 0.3125, 0.4375, 0.3125, 0.4375, 0.3125, 0.5, 0.3125, 0.5, 0.375, 0.4375, 0.375, 0.375, 0.31, 0.3793, 0.2872, 0.3914, 0.2679, 0.4096, 0.2548, 0.431, 0.25, 0.4375, 0.25, 0.4375, 0.3125, 0.375, 0.3125, 0.375, 0.3125, 0.4375, 0.3125, 0.4375, 0.375, 0.375, 0.375, 0.1875, 0.5, 0.25, 0.5, 0.25, 0.5625, 0.1875, 0.5625, 0.1459, 0.5209, 0.1425, 0.5129, 0.1488, 0.5061, 0.1637, 0.5016, 0.185, 0.5, 0.1875, 0.5, 0.1875, 0.5625, 0.1562, 0.5312, 0.185, 0.5, 0.1637, 0.5016, 0.1592, 0.5, 0.1633, 0.5018, 0.1637, 0.5016, 0.1488, 0.5061, 0.142, 0.5072, 0.1514, 0.5045, 0.1402, 0.5124, 0.1363, 0.5132, 0.1365, 0.5074, 0.1398, 0.5043, 0.1459, 0.5209, 0.1379, 0.5175, 0.137, 0.512, 0.1425, 0.5129, 0.1379, 0.5175, 0.1311, 0.5238, 0.2609, 0.3761, 0.1363, 0.5132, 0.137, 0.512, 0.2609, 0.3761, 0.2656, 0.3707, 0.142, 0.5072, 0.3785, 0.212, 0.3847, 0.2253, 0.2609, 0.3761, 0.3883, 0.2289, 0.375, 0.2159, 0.3913, 0.2367, 0.2656, 0.3707, 0.2609, 0.3761, 0.3793, 0.2129, 0.3914, 0.2322, 0.3913, 0.2367, 0.3847, 0.2253, 0.375, 0.1901, 0.3793, 0.2129, 0.375, 0.2159, 0.3785, 0.212, 0.407, 0.25, 0.2663, 0.3855, 0.2656, 0.3707, 0.3913, 0.2367, 0.4129, 0.2504, 0.4018, 0.256, 0.3977, 0.2553, 0.4042, 0.2517, 0.375, 0.1875, 0.4375, 0.1875, 0.4375, 0.25, 0.431, 0.25, 0.4096, 0.2453, 0.3914, 0.2322, 0.3793, 0.2129, 0.375, 0.1901, 0.431, 0.25, 0.4096, 0.2548, 0.407, 0.25, 0.4096, 0.2453, 0.4096, 0.2548, 0.3914, 0.2679, 0.2663, 0.3855, 0.4018, 0.256, 0.1633, 0.5018, 0.1514, 0.5045, 0.2663, 0.3855, 0.1473, 0.5069, 0.1592, 0.5, 0.142, 0.5072, 0.2656, 0.3707, 0.2663, 0.3855, 0.125, 0.5625, 0.125, 0.5599, 0.1266, 0.5386, 0.1311, 0.5238, 0.1379, 0.5175, 0.1459, 0.5209, 0.1562, 0.5312, 0.1875, 0.5625, 0.125, 0.5625, 0.1875, 0.5625, 0.1875, 0.625, 0.125, 0.625, 0.375, 0.125, 0.4375, 0.125, 0.4375, 0.1875, 0.375, 0.1875, 0.4375, 0.1875, 0.5, 0.1875, 0.5, 0.25, 0.4375, 0.25, 0.4375, 0.125, 0.5, 0.125, 0.5, 0.1875, 0.4375, 0.1875, 0.5, 0.1875, 0.5625, 0.1875, 0.5625, 0.25, 0.5, 0.25, 0.5, 0.125, 0.5625, 0.125, 0.5625, 0.1875, 0.5, 0.1875, 0.5625, 0.1875, 0.625, 0.1875, 0.625, 0.25, 0.5625, 0.25, 0.5625, 0.125, 0.625, 0.125, 0.625, 0.1875, 0.5625, 0.1875, 0.5, 0.0625, 0.5625, 0.0625, 0.5625, 0.125, 0.5, 0.125, 0.4375, 0.0625, 0.5, 0.0625, 0.5, 0.125, 0.4375, 0.125, 0.4375, 0.0, 0.5, 0.0, 0.5, 0.0625, 0.4375, 0.0625, 0.5, 0.0, 0.5625, 0.0, 0.5625, 0.0625, 0.5, 0.0625, 0.375, 0.06007, 0.3793, 0.03723, 0.3914, 0.01786, 0.4097, 0.004741, 0.4312, 0.0, 0.4375, 0.0, 0.4375, 0.0625, 0.375, 0.0625, 0.375, 0.0625, 0.4375, 0.0625, 0.4375, 0.125, 0.375, 0.125, 0.125, 0.625, 0.1875, 0.625, 0.1875, 0.6875, 0.125, 0.6875, 0.125, 0.6875, 0.1875, 0.6875, 0.1562, 0.7188, 0.1459, 0.7291, 0.1379, 0.7325, 0.1311, 0.7262, 0.1266, 0.7113, 0.125, 0.6899, 0.125, 0.6899, 0.1266, 0.7113, 0.125, 0.7158, 0.1267, 0.7115, 0.1266, 0.7113, 0.1311, 0.7262, 0.1321, 0.7328, 0.1295, 0.7234, 0.1374, 0.7348, 0.1382, 0.7387, 0.1323, 0.7385, 0.1294, 0.7352, 0.137, 0.738, 0.2659, 0.8638, 0.2589, 0.6091, 0.1321, 0.7328, 0.125, 0.7158, 0.1321, 0.7328, 0.2589, 0.6091, 0.1324, 0.7333, 0.375, 0.9659, 0.3913, 0.9866, 0.2589, 0.6091, 0.2659, 0.8638, 0.4071, 0.0, 0.3913, 0.01332, 0.2589, 0.6091, 0.3976, 0.005311, 0.1267, 0.7115, 0.1295, 0.7234, 0.1324, 0.7333, 0.1317, 0.7271, 0.4097, 0.004741, 0.3914, 0.01786, 0.3913, 0.01332, 0.4018, 0.00601, 0.4312, 0.0, 0.4097, 0.004741, 0.4071, 0.0, 0.4129, 0.0004718, 0.4129, 0.0004718, 0.4018, 0.00601, 0.3976, 0.005311, 0.4041, 0.001793, 0.375, 0.9375, 0.4375, 0.9375, 0.4375, 1.0, 0.4312, 1.0, 0.4097, 0.9953, 0.3914, 0.9821, 0.3793, 0.9628, 0.375, 0.94, 0.3793, 0.9628, 0.3914, 0.9821, 0.3913, 0.9866, 0.3847, 0.9752, 0.375, 0.94, 0.3793, 0.9628, 0.375, 0.9659, 0.3784, 0.9619, 0.3784, 0.9619, 0.3847, 0.9752, 0.2659, 0.8638, 0.3881, 0.9786, 0.1875, 0.6875, 0.1875, 0.75, 0.185, 0.75, 0.1637, 0.7484, 0.1488, 0.7439, 0.1425, 0.7371, 0.1459, 0.7291, 0.1562, 0.7188, 0.1425, 0.7371, 0.1488, 0.7439, 0.2659, 0.8638, 0.1382, 0.7387, 0.1459, 0.7291, 0.1425, 0.7371, 0.137, 0.738, 0.1379, 0.7325, 0.1875, 0.6875, 0.25, 0.6875, 0.25, 0.75, 0.1875, 0.75, 0.375, 0.875, 0.4375, 0.875, 0.4375, 0.9375, 0.375, 0.9375, 0.4375, 0.9375, 0.5, 0.9375, 0.5, 1.0, 0.4375, 1.0, 0.4375, 0.875, 0.5, 0.875, 0.5, 0.9375, 0.4375, 0.9375, 0.5, 0.9375, 0.5625, 0.9375, 0.5625, 1.0, 0.5, 1.0, 0.5, 0.875, 0.5625, 0.875, 0.5625, 0.9375, 0.5, 0.9375, 0.5625, 0.875, 0.625, 0.875, 0.625, 0.9375, 0.5625, 0.9375, 0.5625, 0.8125, 0.625, 0.8125, 0.625, 0.875, 0.5625, 0.875, 0.5, 0.8125, 0.5625, 0.8125, 0.5625, 0.875, 0.5, 0.875, 0.6875, 0.6875, 0.75, 0.6875, 0.75, 0.75, 0.6875, 0.75, 0.5625, 0.75, 0.625, 0.75, 0.625, 0.8125, 0.5625, 0.8125, 0.625, 0.6875, 0.6875, 0.6875, 0.6875, 0.75, 0.625, 0.75, 0.625, 0.625, 0.6875, 0.625, 0.6875, 0.6875, 0.625, 0.6875, 0.6875, 0.625, 0.75, 0.625, 0.75, 0.6875, 0.6875, 0.6875, 0.625, 0.5625, 0.6875, 0.5625, 0.6875, 0.625, 0.625, 0.625, 0.6875, 0.5625, 0.75, 0.5625, 0.75, 0.625, 0.6875, 0.625, 0.625, 0.5, 0.6875, 0.5, 0.6875, 0.5625, 0.625, 0.5625, 0.6875, 0.5, 0.75, 0.5, 0.75, 0.5625, 0.6875, 0.5625, 0.5625, 0.4375, 0.625, 0.4375, 0.625, 0.5, 0.5625, 0.5, 0.5625, 0.375, 0.625, 0.375, 0.625, 0.4375, 0.5625, 0.4375, 0.5, 0.4375, 0.5625, 0.4375, 0.5625, 0.5, 0.5, 0.5, 0.5, 0.375, 0.5625, 0.375, 0.5625, 0.4375, 0.5, 0.4375, 0.4375, 0.4375, 0.5, 0.4375, 0.5, 0.5, 0.4375, 0.5, 0.4375, 0.375, 0.5, 0.375, 0.5, 0.4375, 0.4375, 0.4375, 0.375, 0.4375, 0.4375, 0.4375, 0.4375, 0.5, 0.4312, 0.5, 0.4097, 0.4952, 0.3914, 0.4821, 0.3793, 0.4627, 0.375, 0.4398, 0.375, 0.375, 0.4375, 0.375, 0.4375, 0.4375, 0.375, 0.4375, 0.25, 0.5, 0.3125, 0.5, 0.3125, 0.5625, 0.25, 0.5625, 0.3125, 0.5, 0.3148, 0.5, 0.3362, 0.5016, 0.3511, 0.5061, 0.3574, 0.5129, 0.3541, 0.5209, 0.3438, 0.5312, 0.3125, 0.5625, 0.375, 0.4398, 0.3793, 0.4627, 0.375, 0.4657, 0.3784, 0.4618, 0.3793, 0.4627, 0.3914, 0.4821, 0.3914, 0.4866, 0.3847, 0.4751, 0.413, 0.5005, 0.4018, 0.506, 0.3976, 0.5053, 0.404, 0.5018, 0.4071, 0.5, 0.3854, 0.5141, 0.379, 0.5024, 0.3914, 0.4866, 0.375, 0.4657, 0.3914, 0.4866, 0.379, 0.5024, 0.3738, 0.496, 0.375, 0.5341, 0.3678, 0.5157, 0.379, 0.5024, 0.3854, 0.5141, 0.363, 0.512, 0.3738, 0.496, 0.379, 0.5024, 0.3678, 0.5157, 0.3784, 0.4618, 0.3847, 0.4751, 0.3738, 0.496, 0.3882, 0.4785, 0.3574, 0.5129, 0.3511, 0.5061, 0.3738, 0.496, 0.3618, 0.5113, 0.3541, 0.5209, 0.3574, 0.5129, 0.363, 0.512, 0.3621, 0.5175, 0.3626, 0.5152, 0.3618, 0.5113, 0.3678, 0.5157, 0.3706, 0.5148, 0.3541, 0.5209, 0.3621, 0.5175, 0.3689, 0.5237, 0.3734, 0.5386, 0.375, 0.5598, 0.375, 0.5625, 0.3125, 0.5625, 0.3438, 0.5312, 0.3734, 0.5386, 0.3689, 0.5237, 0.3678, 0.5157, 0.3705, 0.5265, 0.375, 0.5598, 0.3734, 0.5386, 0.375, 0.5341, 0.3793, 0.5371, 0.3733, 0.5383, 0.3705, 0.5265, 0.3854, 0.5141, 0.3683, 0.5228, 0.375, 0.5598, 0.3793, 0.5371, 0.3914, 0.5178, 0.4097, 0.5047, 0.4312, 0.5, 0.4375, 0.5, 0.4375, 0.5625, 0.375, 0.5625, 0.4097, 0.5047, 0.3914, 0.5178, 0.3854, 0.5141, 0.4018, 0.506, 0.4312, 0.5, 0.4097, 0.5047, 0.4071, 0.5, 0.4097, 0.4952, 0.3125, 0.5625, 0.375, 0.5625, 0.375, 0.625, 0.3125, 0.625, 0.375, 0.5625, 0.4375, 0.5625, 0.4375, 0.625, 0.375, 0.625, 0.4375, 0.5, 0.5, 0.5, 0.5, 0.5625, 0.4375, 0.5625, 0.4375, 0.5625, 0.5, 0.5625, 0.5, 0.625, 0.4375, 0.625, 0.5, 0.5, 0.5625, 0.5, 0.5625, 0.5625, 0.5, 0.5625, 0.5, 0.5625, 0.5625, 0.5625, 0.5625, 0.625, 0.5, 0.625, 0.5625, 0.5, 0.625, 0.5, 0.625, 0.5625, 0.5625, 0.5625, 0.5625, 0.5625, 0.625, 0.5625, 0.625, 0.625, 0.5625, 0.625, 0.5625, 0.625, 0.625, 0.625, 0.625, 0.6875, 0.5625, 0.6875, 0.5, 0.625, 0.5625, 0.625, 0.5625, 0.6875, 0.5, 0.6875, 0.5, 0.6875, 0.5625, 0.6875, 0.5625, 0.75, 0.5, 0.75, 0.5625, 0.6875, 0.625, 0.6875, 0.625, 0.75, 0.5625, 0.75, 0.4375, 0.6875, 0.5, 0.6875, 0.5, 0.75, 0.4375, 0.75, 0.4375, 0.625, 0.5, 0.625, 0.5, 0.6875, 0.4375, 0.6875, 0.375, 0.6875, 0.4375, 0.6875, 0.4375, 0.75, 0.4313, 0.75, 0.4098, 0.7453, 0.3915, 0.7322, 0.3793, 0.7128, 0.375, 0.69, 0.375, 0.625, 0.4375, 0.625, 0.4375, 0.6875, 0.375, 0.6875, 0.3125, 0.625, 0.375, 0.625, 0.375, 0.6875, 0.3125, 0.6875, 0.3125, 0.6875, 0.375, 0.6875, 0.375, 0.69, 0.3734, 0.7113, 0.3689, 0.7262, 0.3621, 0.7325, 0.3541, 0.7291, 0.3438, 0.7188, 0.375, 0.69, 0.3793, 0.7128, 0.375, 0.7158, 0.3734, 0.7113, 0.3793, 0.7128, 0.3915, 0.7322, 0.393, 0.7413, 0.3848, 0.7253, 0.4131, 0.7504, 0.4019, 0.756, 0.393, 0.7413, 0.4043, 0.7517, 0.4071, 0.75, 0.375, 0.7529, 0.3723, 0.7409, 0.393, 0.7413, 0.375, 0.7158, 0.393, 0.7413, 0.3723, 0.7409, 0.3733, 0.7334, 0.3408, 0.75, 0.3579, 0.7428, 0.3723, 0.7409, 0.375, 0.7529, 0.363, 0.738, 0.3733, 0.7334, 0.3723, 0.7409, 0.3579, 0.7428, 0.3785, 0.712, 0.3848, 0.7253, 0.3733, 0.7334, 0.3884, 0.7289, 0.3621, 0.7325, 0.3689, 0.7262, 0.3733, 0.7334, 0.3637, 0.7367, 0.3541, 0.7291, 0.3621, 0.7325, 0.363, 0.738, 0.3574, 0.7371, 0.3598, 0.7376, 0.3637, 0.7367, 0.3635, 0.7426, 0.3602, 0.7457, 0.3125, 0.75, 0.3125, 0.6875, 0.3438, 0.7188, 0.3541, 0.7291, 0.3574, 0.7371, 0.3511, 0.7439, 0.3362, 0.7484, 0.3148, 0.75, 0.3362, 0.7484, 0.3511, 0.7439, 0.3579, 0.7428, 0.3485, 0.7455, 0.3148, 0.75, 0.3362, 0.7484, 0.3408, 0.75, 0.3366, 0.7482, 0.3366, 0.7482, 0.3485, 0.7455, 0.375, 0.7529, 0.3526, 0.7431, 0.375, 0.8102, 0.3793, 0.7873, 0.3915, 0.7679, 0.4098, 0.7548, 0.4313, 0.75, 0.4375, 0.75, 0.4375, 0.8125, 0.375, 0.8125, 0.4098, 0.7548, 0.3915, 0.7679, 0.375, 0.7529, 0.4019, 0.756, 0.4313, 0.75, 0.4098, 0.7548, 0.4071, 0.75, 0.4098, 0.7453, 0.25, 0.6875, 0.3125, 0.6875, 0.3125, 0.75, 0.25, 0.75, 0.375, 0.8125, 0.4375, 0.8125, 0.4375, 0.875, 0.375, 0.875, 0.4375, 0.75, 0.5, 0.75, 0.5, 0.8125, 0.4375, 0.8125, 0.4375, 0.8125, 0.5, 0.8125, 0.5, 0.875, 0.4375, 0.875, 0.5, 0.75, 0.5625, 0.75, 0.5625, 0.8125, 0.5, 0.8125, 0.25, 0.625, 0.3125, 0.625, 0.3125, 0.6875, 0.25, 0.6875, 0.25, 0.5625, 0.3125, 0.5625, 0.3125, 0.625, 0.25, 0.625, 0.1875, 0.5625, 0.25, 0.5625, 0.25, 0.625, 0.1875, 0.625, 0.1875, 0.625, 0.25, 0.625, 0.25, 0.6875, 0.1875, 0.6875])
me_cube_003.materials.append(mat_1)
me_cube_003.materials.append(mat_x_1)
me_cube_003.materials.append(mat_3)
me_cube_003.materials.append(mat_4)
me_cube_003.materials.append(mat_5)
me_cube_003.materials.append(mat_6)
me_cube_003.update()

# ---- objects
ob_cube = bpy.data.objects.new('Cube', me_cube_001)
ob_cylinder = bpy.data.objects.new('Cylinder', me_cylinder)
ob_cube_001 = bpy.data.objects.new('Cube.001', me_cube_003)

# ---- transforms, parenting, visibility, modifiers, constraints
ob_cube.location = (0.0, 0.0, 0.0)
_m = ob_cube.modifiers.new('Subdivision', 'SUBSURF')
ob_cylinder.location = (0.01542, 6.978e-08, 4.951)
ob_cylinder.scale = (0.1066, 0.1066, 1.195)
ob_cube_001.location = (0.0, 0.0, 0.0)
_m = ob_cube_001.modifiers.new('Subdivision', 'SUBSURF')

# ---- collection membership
col_collection.objects.link(ob_cube)
col_collection.objects.link(ob_cylinder)
col_collection.objects.link(ob_cube_001)

# ---- scene / render settings (as saved in the file)
scene.frame_start = 1; scene.frame_end = 250; scene.frame_set(1)
scene.render.engine = 'BLENDER_EEVEE_NEXT'
scene.cycles.sampling_pattern = 'TABULATED_SOBOL'
scene.view_settings.view_transform = 'Filmic'
bpy.context.view_layer.update()

# ---- added for rendering (the .blend has no active camera and no usable light): camera, sun
cam_auto = bpy.data.cameras.new('AutoCamera')
cam_auto.lens = 50.0
cam_auto.sensor_width = 36.0
cam_auto.clip_end = 1000.0
ob_auto_camera = bpy.data.objects.new('AutoCamera', cam_auto)
scene.collection.objects.link(ob_auto_camera)
ob_auto_camera.location = (8.77032, -10.4906, 9.22175)
ob_auto_camera.rotation_euler = (1.09748, -7.21219e-08, 0.694738)
scene.camera = ob_auto_camera
light_auto_sun = bpy.data.lights.new('AutoSun', 'SUN')
light_auto_sun.energy = 3.0
light_auto_sun.angle = 0.0523599
ob_auto_sun = bpy.data.objects.new('AutoSun', light_auto_sun)
scene.collection.objects.link(ob_auto_sun)
ob_auto_sun.rotation_euler = (0.872665, 0.174533, 0.523599)
bpy.context.view_layer.update()
